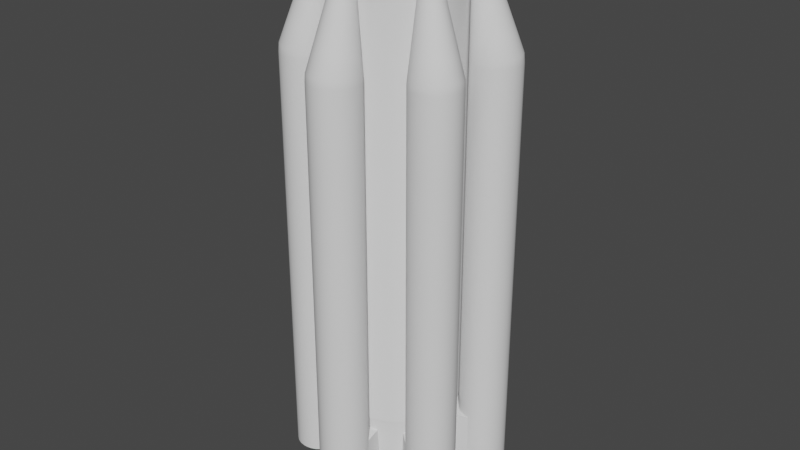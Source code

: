 # Source: fuel1_template.blend  (saved by Blender 3.3.6; exported with 4.5.12 LTS)
import bpy
from mathutils import Matrix  # noqa: F401  (used for matrix-valued properties, if any)

bpy.ops.wm.read_factory_settings(use_empty=True)
scene = bpy.context.scene
scene.name = 'Scene'

# ---- collections
col_collection = bpy.data.collections.new('Collection'); scene.collection.children.link(col_collection)

# ---- node groups
ng_auto_smooth = bpy.data.node_groups.new('Auto Smooth', 'GeometryNodeTree')
_s = ng_auto_smooth.interface.new_socket(name='Geometry', in_out='OUTPUT', socket_type='NodeSocketGeometry')
_s = ng_auto_smooth.interface.new_socket(name='Geometry', in_out='INPUT', socket_type='NodeSocketGeometry')
_s = ng_auto_smooth.interface.new_socket(name='Angle', in_out='INPUT', socket_type='NodeSocketFloat')
_s.subtype = 'ANGLE'
_s.min_value = 0.0
_s.max_value = 3.142
ng_auto_smooth.is_modifier = True
_N = ng_auto_smooth.nodes; _L = ng_auto_smooth.links
n0 = _N.new('NodeGroupOutput'); n0.name = 'Group Output'; n0.location = (480, -100)
n1 = _N.new('NodeGroupInput'); n1.name = 'Group Input'; n1.location = (-420, -300)
n2 = _N.new('NodeGroupInput'); n2.name = 'Group Input.001'; n2.location = (-60, -100)
n3 = _N.new('GeometryNodeSetShadeSmooth'); n3.name = 'Set Shade Smooth'; n3.location = (120, -100)
n3.domain = 'EDGE'
n4 = _N.new('GeometryNodeSetShadeSmooth'); n4.name = 'Set Shade Smooth.001'; n4.location = (300, -100)
n5 = _N.new('GeometryNodeInputMeshEdgeAngle'); n5.name = 'Edge Angle'; n5.location = (-420, -220)
n6 = _N.new('GeometryNodeInputEdgeSmooth'); n6.name = 'Is Edge Smooth'; n6.location = (-60, -160)
n7 = _N.new('GeometryNodeInputShadeSmooth'); n7.name = 'Is Face Smooth'; n7.location = (-240, -340)
n8 = _N.new('FunctionNodeBooleanMath'); n8.name = 'Boolean Math'; n8.location = (-60, -220)
n9 = _N.new('FunctionNodeCompare'); n9.name = 'Compare'; n9.location = (-240, -180)
n9.operation = 'LESS_EQUAL'
_L.new(n5.outputs[0], n9.inputs[0])
_L.new(n4.outputs[0], n0.inputs[0])
_L.new(n1.outputs[1], n9.inputs[1])
_L.new(n9.outputs[0], n8.inputs[0])
_L.new(n7.outputs[0], n8.inputs[1])
_L.new(n2.outputs[0], n3.inputs[0])
_L.new(n6.outputs[0], n3.inputs[1])
_L.new(n3.outputs[0], n4.inputs[0])
_L.new(n8.outputs[0], n3.inputs[2])
n0.is_active_output = True

# ---- world
world_world = bpy.data.worlds.new('World'); scene.world = world_world
world_world.use_nodes = True; world_world.node_tree.nodes.clear()
_N = world_world.node_tree.nodes; _L = world_world.node_tree.links
n0 = _N.new('ShaderNodeOutputWorld'); n0.name = 'World Output'; n0.location = (300, 300)
n1 = _N.new('ShaderNodeBackground'); n1.name = 'Background'; n1.location = (10, 300)
n1.inputs[0].default_value = (0.05088, 0.05088, 0.05088, 1.0)
_L.new(n1.outputs[0], n0.inputs[0])
n0.is_active_output = True
world_world.color = (0.05088, 0.05088, 0.05088)
world_world.use_sun_shadow = False
world_world.sun_shadow_jitter_overblur = 0.0

# ---- meshes
me_cylinder_002 = bpy.data.meshes.new('Cylinder.002')
me_cylinder_002.from_pydata([(0.0, 1.25, 0.5), (0.3235, 1.207, 0.5), (0.625, 1.083, 0.5), (0.8839, 0.8839, 0.5), (1.083, 0.625, 0.5), (1.207, 0.3235, 0.5), (1.25, 0.0, 0.5), (1.207, -0.3235, 0.5), (1.083, -0.625, 0.5), (0.8839, -0.8839, 0.5), (0.625, -1.083, 0.5), (0.3235, -1.207, 0.5), (0.0, -1.25, 0.5), (-0.3235, -1.207, 0.5), (-0.625, -1.083, 0.5), (-0.8839, -0.8839, 0.5), (-1.083, -0.625, 0.5), (-1.207, -0.3235, 0.5), (-1.25, 0.0, 0.5), (-1.207, 0.3235, 0.5), (-1.083, 0.625, 0.5), (-0.8839, 0.8839, 0.5), (-0.625, 1.083, 0.5), (-0.3235, 1.207, 0.5), (0.3235, 1.207, 0.0), (0.0, 1.25, 0.0), (0.625, 1.083, 0.0), (0.8839, 0.8839, 0.0), (1.083, 0.625, 0.0), (1.207, 0.3235, 0.0), (1.25, 0.0, 0.0), (1.207, -0.3235, 0.0), (1.083, -0.625, 0.0), (0.8839, -0.8839, 0.0), (0.625, -1.083, 0.0), (0.3235, -1.207, 0.0), (0.0, -1.25, 0.0), (-0.3235, -1.207, 0.0), (-0.625, -1.083, 0.0), (-0.8839, -0.8839, 0.0), (-1.083, -0.625, 0.0), (-1.207, -0.3235, 0.0), (-1.25, 0.0, 0.0), (-1.207, 0.3235, 0.0), (-1.083, 0.625, 0.0), (-0.8839, 0.8839, 0.0), (-0.625, 1.083, 0.0), (-0.3235, 1.207, 0.0), (0.3235, 1.207, -9.25), (0.0, 1.25, -9.25), (0.625, 1.083, -9.25), (0.8839, 0.8839, -9.25), (1.083, 0.625, -9.25), (1.207, 0.3235, -9.25), (1.25, 0.0, -9.25), (1.207, -0.3235, -9.25), (1.083, -0.625, -9.25), (0.8839, -0.8839, -9.25), (0.625, -1.083, -9.25), (0.3235, -1.207, -9.25), (0.0, -1.25, -9.25), (-0.3235, -1.207, -9.25), (-0.625, -1.083, -9.25), (-0.8839, -0.8839, -9.25), (-1.083, -0.625, -9.25), (-1.207, -0.3235, -9.25), (-1.25, 0.0, -9.25), (-1.207, 0.3235, -9.25), (-1.083, 0.625, -9.25), (-0.8839, 0.8839, -9.25), (-0.625, 1.083, -9.25), (-0.3235, 1.207, -9.25), (1.083, 0.625, -1.85), (1.083, 0.625, -3.7), (1.083, 0.625, -5.55), (1.083, 0.625, -7.4), (0.8839, 0.8839, -7.4), (0.8839, 0.8839, -5.55), (0.8839, 0.8839, -3.7), (0.8839, 0.8839, -1.85), (-1.207, 0.3235, -1.85), (-1.207, 0.3235, -3.7), (-1.207, 0.3235, -5.55), (-1.207, 0.3235, -7.4), (-1.25, 0.0, -7.4), (-1.25, 0.0, -5.55), (-1.25, 0.0, -3.7), (-1.25, 0.0, -1.85), (0.0, -1.25, -1.85), (0.0, -1.25, -3.7), (0.0, -1.25, -5.55), (0.0, -1.25, -7.4), (0.3235, -1.207, -7.4), (0.3235, -1.207, -5.55), (0.3235, -1.207, -3.7), (0.3235, -1.207, -1.85), (1.207, 0.3235, -1.85), (1.207, 0.3235, -3.7), (1.207, 0.3235, -5.55), (1.207, 0.3235, -7.4), (-1.083, 0.625, -1.85), (-1.083, 0.625, -3.7), (-1.083, 0.625, -5.55), (-1.083, 0.625, -7.4), (-0.3235, -1.207, -1.85), (-0.3235, -1.207, -3.7), (-0.3235, -1.207, -5.55), (-0.3235, -1.207, -7.4), (1.25, 0.0, -1.85), (1.25, 0.0, -3.7), (1.25, 0.0, -5.55), (1.25, 0.0, -7.4), (-0.8839, 0.8839, -1.85), (-0.8839, 0.8839, -3.7), (-0.8839, 0.8839, -5.55), (-0.8839, 0.8839, -7.4), (-0.625, -1.083, -1.85), (-0.625, -1.083, -3.7), (-0.625, -1.083, -5.55), (-0.625, -1.083, -7.4), (1.207, -0.3235, -1.85), (1.207, -0.3235, -3.7), (1.207, -0.3235, -5.55), (1.207, -0.3235, -7.4), (-0.625, 1.083, -1.85), (-0.625, 1.083, -3.7), (-0.625, 1.083, -5.55), (-0.625, 1.083, -7.4), (-0.8839, -0.8839, -1.85), (-0.8839, -0.8839, -3.7), (-0.8839, -0.8839, -5.55), (-0.8839, -0.8839, -7.4), (1.083, -0.625, -1.85), (1.083, -0.625, -3.7), (1.083, -0.625, -5.55), (1.083, -0.625, -7.4), (-0.3235, 1.207, -1.85), (-0.3235, 1.207, -3.7), (-0.3235, 1.207, -5.55), (-0.3235, 1.207, -7.4), (0.3235, 1.207, -1.85), (0.3235, 1.207, -3.7), (0.3235, 1.207, -5.55), (0.3235, 1.207, -7.4), (0.0, 1.25, -7.4), (0.0, 1.25, -5.55), (0.0, 1.25, -3.7), (0.0, 1.25, -1.85), (-1.083, -0.625, -1.85), (-1.083, -0.625, -3.7), (-1.083, -0.625, -5.55), (-1.083, -0.625, -7.4), (0.8839, -0.8839, -1.85), (0.8839, -0.8839, -3.7), (0.8839, -0.8839, -5.55), (0.8839, -0.8839, -7.4), (0.625, 1.083, -1.85), (0.625, 1.083, -3.7), (0.625, 1.083, -5.55), (0.625, 1.083, -7.4), (-1.207, -0.3235, -1.85), (-1.207, -0.3235, -3.7), (-1.207, -0.3235, -5.55), (-1.207, -0.3235, -7.4), (0.625, -1.083, -1.85), (0.625, -1.083, -3.7), (0.625, -1.083, -5.55), (0.625, -1.083, -7.4), (0.3138, 1.171, -9.25), (0.0, 1.212, -9.25), (0.6062, 1.05, -9.25), (0.8574, 0.8574, -9.25), (1.05, 0.6062, -9.25), (1.171, 0.3138, -9.25), (1.212, 0.0, -9.25), (1.171, -0.3138, -9.25), (1.05, -0.6062, -9.25), (0.8574, -0.8574, -9.25), (0.6062, -1.05, -9.25), (0.3138, -1.171, -9.25), (0.0, -1.212, -9.25), (-0.3138, -1.171, -9.25), (-0.6062, -1.05, -9.25), (-0.8574, -0.8574, -9.25), (-1.05, -0.6062, -9.25), (-1.171, -0.3138, -9.25), (-1.212, 0.0, -9.25), (-1.171, 0.3138, -9.25), (-1.05, 0.6062, -9.25), (-0.8574, 0.8574, -9.25), (-0.6062, 1.05, -9.25), (-0.3138, 1.171, -9.25), (0.2912, 1.087, -10.37), (0.0, 1.125, -10.37), (0.5625, 0.9743, -10.37), (0.7955, 0.7955, -10.37), (0.9743, 0.5625, -10.37), (1.087, 0.2912, -10.37), (1.125, 0.0, -10.37), (1.087, -0.2912, -10.37), (0.9743, -0.5625, -10.37), (0.7955, -0.7955, -10.37), (0.5625, -0.9743, -10.37), (0.2912, -1.087, -10.37), (0.0, -1.125, -10.37), (-0.2912, -1.087, -10.37), (-0.5625, -0.9743, -10.37), (-0.7955, -0.7955, -10.37), (-0.9743, -0.5625, -10.37), (-1.087, -0.2912, -10.37), (-1.125, 0.0, -10.37), (-1.087, 0.2912, -10.37), (-0.9743, 0.5625, -10.37), (-0.7955, 0.7955, -10.37), (-0.5625, 0.9743, -10.37), (-0.2912, 1.087, -10.37), (9.934e-09, 2.484e-09, -10.67), (-0.4375, 0.7578, -10.67), (-0.6187, 0.6187, -10.67), (-0.7578, 0.4375, -10.67), (-0.8452, 0.2265, -10.67), (-0.875, 0.0, -10.67), (-0.8452, -0.2265, -10.67), (-0.7578, -0.4375, -10.67), (-0.6187, -0.6187, -10.67), (-0.4375, -0.7578, -10.67), (-0.2265, -0.8452, -10.67), (0.0, -0.875, -10.67), (0.2265, -0.8452, -10.67), (0.4375, -0.7578, -10.67), (0.6187, -0.6187, -10.67), (0.7578, -0.4375, -10.67), (0.8452, -0.2265, -10.67), (0.875, 0.0, -10.67), (0.8452, 0.2265, -10.67), (0.7578, 0.4375, -10.67), (0.6187, 0.6187, -10.67), (0.4375, 0.7578, -10.67), (0.0, 0.875, -10.67), (0.2265, 0.8452, -10.67), (0.2912, 1.087, -10.67), (0.0, 1.125, -10.67), (0.5625, 0.9743, -10.67), (0.7955, 0.7955, -10.67), (0.9743, 0.5625, -10.67), (1.087, 0.2912, -10.67), (1.125, 0.0, -10.67), (1.087, -0.2912, -10.67), (0.9743, -0.5625, -10.67), (0.7955, -0.7955, -10.67), (0.5625, -0.9743, -10.67), (0.2912, -1.087, -10.67), (0.0, -1.125, -10.67), (-0.2912, -1.087, -10.67), (-0.5625, -0.9743, -10.67), (-0.7955, -0.7955, -10.67), (-0.9743, -0.5625, -10.67), (-1.087, -0.2912, -10.67), (-1.125, 0.0, -10.67), (-1.087, 0.2912, -10.67), (-0.9743, 0.5625, -10.67), (-0.7955, 0.7955, -10.67), (-0.5625, 0.9743, -10.67), (-0.2912, 1.087, -10.67), (0.1618, 0.6037, -10.67), (0.0, 0.625, -10.67), (0.3125, 0.5413, -10.67), (0.4419, 0.4419, -10.67), (0.5413, 0.3125, -10.67), (0.6037, 0.1618, -10.67), (0.625, 0.0, -10.67), (0.6037, -0.1618, -10.67), (0.5413, -0.3125, -10.67), (0.4419, -0.4419, -10.67), (0.3125, -0.5413, -10.67), (0.1618, -0.6037, -10.67), (0.0, -0.625, -10.67), (-0.1618, -0.6037, -10.67), (-0.3125, -0.5413, -10.67), (-0.4419, -0.4419, -10.67), (-0.5413, -0.3125, -10.67), (-0.6037, -0.1618, -10.67), (-0.625, 0.0, -10.67), (-0.6037, 0.1618, -10.67), (-0.5413, 0.3125, -10.67), (-0.4419, 0.4419, -10.67), (-0.3125, 0.5413, -10.67), (-0.1618, 0.6037, -10.67), (-0.2265, 0.8452, -10.67), (0.4916, -0.3772, -10.67), (0.08088, -0.6144, -10.67)], [], [(1, 0, 23, 22, 21, 20, 19, 18, 17, 16, 15, 14, 13, 12, 11, 10, 9, 8, 7, 6, 5, 4, 3, 2), (76, 75, 52, 51), (15, 16, 40, 39), (8, 9, 33, 32), (23, 0, 25, 47), (1, 2, 26, 24), (16, 17, 41, 40), (9, 10, 34, 33), (2, 3, 27, 26), (17, 18, 42, 41), (10, 11, 35, 34), (3, 4, 28, 27), (18, 19, 43, 42), (11, 12, 36, 35), (4, 5, 29, 28), (19, 20, 44, 43), (12, 13, 37, 36), (5, 6, 30, 29), (20, 21, 45, 44), (13, 14, 38, 37), (6, 7, 31, 30), (21, 22, 46, 45), (14, 15, 39, 38), (7, 8, 32, 31), (22, 23, 47, 46), (0, 1, 24, 25), (58, 59, 179, 178), (84, 83, 67, 66), (92, 91, 60, 59), (75, 99, 53, 52), (83, 103, 68, 67), (91, 107, 61, 60), (99, 111, 54, 53), (103, 115, 69, 68), (107, 119, 62, 61), (111, 123, 55, 54), (115, 127, 70, 69), (119, 131, 63, 62), (123, 135, 56, 55), (127, 139, 71, 70), (144, 143, 48, 49), (131, 151, 64, 63), (135, 155, 57, 56), (139, 144, 49, 71), (143, 159, 50, 48), (151, 163, 65, 64), (155, 167, 58, 57), (159, 76, 51, 50), (163, 84, 66, 65), (167, 92, 59, 58), (34, 35, 95, 164), (164, 95, 94, 165), (165, 94, 93, 166), (166, 93, 92, 167), (41, 42, 87, 160), (160, 87, 86, 161), (161, 86, 85, 162), (162, 85, 84, 163), (26, 27, 79, 156), (156, 79, 78, 157), (157, 78, 77, 158), (158, 77, 76, 159), (33, 34, 164, 152), (152, 164, 165, 153), (153, 165, 166, 154), (154, 166, 167, 155), (40, 41, 160, 148), (148, 160, 161, 149), (149, 161, 162, 150), (150, 162, 163, 151), (24, 26, 156, 140), (140, 156, 157, 141), (141, 157, 158, 142), (142, 158, 159, 143), (47, 25, 147, 136), (136, 147, 146, 137), (137, 146, 145, 138), (138, 145, 144, 139), (32, 33, 152, 132), (132, 152, 153, 133), (133, 153, 154, 134), (134, 154, 155, 135), (39, 40, 148, 128), (128, 148, 149, 129), (129, 149, 150, 130), (130, 150, 151, 131), (25, 24, 140, 147), (147, 140, 141, 146), (146, 141, 142, 145), (145, 142, 143, 144), (46, 47, 136, 124), (124, 136, 137, 125), (125, 137, 138, 126), (126, 138, 139, 127), (31, 32, 132, 120), (120, 132, 133, 121), (121, 133, 134, 122), (122, 134, 135, 123), (38, 39, 128, 116), (116, 128, 129, 117), (117, 129, 130, 118), (118, 130, 131, 119), (45, 46, 124, 112), (112, 124, 125, 113), (113, 125, 126, 114), (114, 126, 127, 115), (30, 31, 120, 108), (108, 120, 121, 109), (109, 121, 122, 110), (110, 122, 123, 111), (37, 38, 116, 104), (104, 116, 117, 105), (105, 117, 118, 106), (106, 118, 119, 107), (44, 45, 112, 100), (100, 112, 113, 101), (101, 113, 114, 102), (102, 114, 115, 103), (29, 30, 108, 96), (96, 108, 109, 97), (97, 109, 110, 98), (98, 110, 111, 99), (36, 37, 104, 88), (88, 104, 105, 89), (89, 105, 106, 90), (90, 106, 107, 91), (43, 44, 100, 80), (80, 100, 101, 81), (81, 101, 102, 82), (82, 102, 103, 83), (28, 29, 96, 72), (72, 96, 97, 73), (73, 97, 98, 74), (74, 98, 99, 75), (35, 36, 88, 95), (95, 88, 89, 94), (94, 89, 90, 93), (93, 90, 91, 92), (42, 43, 80, 87), (87, 80, 81, 86), (86, 81, 82, 85), (85, 82, 83, 84), (27, 28, 72, 79), (79, 72, 73, 78), (78, 73, 74, 77), (77, 74, 75, 76), (182, 183, 207, 206), (51, 52, 172, 171), (66, 67, 187, 186), (59, 60, 180, 179), (52, 53, 173, 172), (67, 68, 188, 187), (60, 61, 181, 180), (53, 54, 174, 173), (68, 69, 189, 188), (61, 62, 182, 181), (54, 55, 175, 174), (69, 70, 190, 189), (62, 63, 183, 182), (55, 56, 176, 175), (70, 71, 191, 190), (49, 48, 168, 169), (63, 64, 184, 183), (56, 57, 177, 176), (71, 49, 169, 191), (48, 50, 170, 168), (64, 65, 185, 184), (57, 58, 178, 177), (50, 51, 171, 170), (65, 66, 186, 185), (207, 208, 256, 255), (175, 176, 200, 199), (190, 191, 215, 214), (169, 168, 192, 193), (183, 184, 208, 207), (176, 177, 201, 200), (191, 169, 193, 215), (168, 170, 194, 192), (184, 185, 209, 208), (177, 178, 202, 201), (170, 171, 195, 194), (185, 186, 210, 209), (178, 179, 203, 202), (171, 172, 196, 195), (186, 187, 211, 210), (179, 180, 204, 203), (172, 173, 197, 196), (187, 188, 212, 211), (180, 181, 205, 204), (173, 174, 198, 197), (188, 189, 213, 212), (181, 182, 206, 205), (174, 175, 199, 198), (189, 190, 214, 213), (267, 266, 237, 236), (200, 201, 249, 248), (215, 193, 241, 263), (192, 194, 242, 240), (208, 209, 257, 256), (201, 202, 250, 249), (194, 195, 243, 242), (209, 210, 258, 257), (202, 203, 251, 250), (195, 196, 244, 243), (210, 211, 259, 258), (203, 204, 252, 251), (196, 197, 245, 244), (211, 212, 260, 259), (204, 205, 253, 252), (197, 198, 246, 245), (212, 213, 261, 260), (205, 206, 254, 253), (198, 199, 247, 246), (213, 214, 262, 261), (206, 207, 255, 254), (199, 200, 248, 247), (214, 215, 263, 262), (193, 192, 240, 241), (239, 238, 241, 240), (237, 239, 240, 242), (236, 237, 242, 243), (235, 236, 243, 244), (234, 235, 244, 245), (233, 234, 245, 246), (232, 233, 246, 247), (231, 232, 247, 248), (230, 231, 248, 249), (229, 230, 249, 250), (228, 229, 250, 251), (227, 228, 251, 252), (226, 227, 252, 253), (225, 226, 253, 254), (224, 225, 254, 255), (223, 224, 255, 256), (222, 223, 256, 257), (221, 222, 257, 258), (220, 221, 258, 259), (219, 220, 259, 260), (218, 219, 260, 261), (217, 218, 261, 262), (288, 217, 262, 263), (238, 288, 263, 241), (216, 265, 264), (216, 264, 266), (216, 266, 267), (216, 267, 268), (216, 268, 269), (216, 269, 270), (216, 270, 271), (216, 271, 272), (216, 272, 289, 273), (216, 273, 274), (216, 274, 275), (216, 275, 290, 276), (216, 276, 277), (216, 277, 278), (216, 278, 279), (216, 279, 280), (216, 280, 281), (216, 281, 282), (216, 282, 283), (216, 283, 284), (216, 284, 285), (216, 285, 286), (216, 286, 287), (216, 287, 265), (268, 267, 236, 235), (269, 268, 235, 234), (270, 269, 234, 233), (271, 270, 233, 232), (272, 271, 232, 231), (273, 289, 272, 231, 230), (274, 273, 230, 229), (275, 274, 229, 228), (276, 290, 275, 228, 227), (277, 276, 227, 226), (278, 277, 226, 225), (279, 278, 225, 224), (280, 279, 224, 223), (281, 280, 223, 222), (282, 281, 222, 221), (283, 282, 221, 220), (284, 283, 220, 219), (285, 284, 219, 218), (286, 285, 218, 217), (287, 286, 217, 288), (265, 287, 288, 238), (266, 264, 239, 237), (264, 265, 238, 239)])
me_cylinder_002.polygons.foreach_set('use_smooth', [True] * 289)
_k = set([(192, 193), (192, 194), (193, 215), (194, 195), (195, 196), (196, 197), (197, 198), (198, 199), (199, 200), (200, 201), (201, 202), (202, 203), (203, 204), (204, 205), (205, 206), (206, 207), (207, 208), (208, 209), (209, 210), (210, 211), (211, 212), (212, 213), (213, 214), (214, 215)])
me_cylinder_002.attributes.new('sharp_edge', 'BOOLEAN', 'EDGE').data.foreach_set('value', [ (min(e.vertices), max(e.vertices)) in _k for e in me_cylinder_002.edges])
_uv = me_cylinder_002.uv_layers.new(name='UVMap')
_uv.uv.foreach_set('vector', [0.3121, 0.4818, 0.25, 0.49, 0.1879, 0.4818, 0.13, 0.4578, 0.08029, 0.4197, 0.04215, 0.37, 0.01818, 0.3121, 0.01, 0.25, 0.01818, 0.1879, 0.04215, 0.13, 0.08029, 0.08029, 0.13, 0.04215, 0.1879, 0.01818, 0.25, 0.01, 0.3121, 0.01818, 0.37, 0.04215, 0.4197, 0.08029, 0.4578, 0.13, 0.4818, 0.1879, 0.49, 0.25, 0.4818, 0.3121, 0.4578, 0.37, 0.4197, 0.4197, 0.37, 0.4578, 0.4197, 0.4197, 0.4578, 0.37, 0.4578, 0.37, 0.4197, 0.4197, 0.08029, 0.08029, 0.04215, 0.13, 0.04215, 0.13, 0.08029, 0.08029, 0.4578, 0.13, 0.4197, 0.08029, 0.4197, 0.08029, 0.4578, 0.13, 0.1879, 0.4818, 0.25, 0.49, 0.25, 0.49, 0.1879, 0.4818, 0.3121, 0.4818, 0.37, 0.4578, 0.37, 0.4578, 0.3121, 0.4818, 0.04215, 0.13, 0.01818, 0.1879, 0.01818, 0.1879, 0.04215, 0.13, 0.4197, 0.08029, 0.37, 0.04215, 0.37, 0.04215, 0.4197, 0.08029, 0.37, 0.4578, 0.4197, 0.4197, 0.4197, 0.4197, 0.37, 0.4578, 0.01818, 0.1879, 0.01, 0.25, 0.01, 0.25, 0.01818, 0.1879, 0.37, 0.04215, 0.3121, 0.01818, 0.3121, 0.01818, 0.37, 0.04215, 0.4197, 0.4197, 0.4578, 0.37, 0.4578, 0.37, 0.4197, 0.4197, 0.01, 0.25, 0.01818, 0.3121, 0.01818, 0.3121, 0.01, 0.25, 0.3121, 0.01818, 0.25, 0.01, 0.25, 0.01, 0.3121, 0.01818, 0.4578, 0.37, 0.4818, 0.3121, 0.4818, 0.3121, 0.4578, 0.37, 0.01818, 0.3121, 0.04215, 0.37, 0.04215, 0.37, 0.01818, 0.3121, 0.25, 0.01, 0.1879, 0.01818, 0.1879, 0.01818, 0.25, 0.01, 0.4818, 0.3121, 0.49, 0.25, 0.49, 0.25, 0.4818, 0.3121, 0.04215, 0.37, 0.08029, 0.4197, 0.08029, 0.4197, 0.04215, 0.37, 0.1879, 0.01818, 0.13, 0.04215, 0.13, 0.04215, 0.1879, 0.01818, 0.49, 0.25, 0.4818, 0.1879, 0.4818, 0.1879, 0.49, 0.25, 0.08029, 0.4197, 0.13, 0.4578, 0.13, 0.4578, 0.08029, 0.4197, 0.13, 0.04215, 0.08029, 0.08029, 0.08029, 0.08029, 0.13, 0.04215, 0.4818, 0.1879, 0.4578, 0.13, 0.4578, 0.13, 0.4818, 0.1879, 0.13, 0.4578, 0.1879, 0.4818, 0.1879, 0.4818, 0.13, 0.4578, 0.25, 0.49, 0.3121, 0.4818, 0.3121, 0.4818, 0.25, 0.49, 0.37, 0.04215, 0.3121, 0.01818, 0.3121, 0.01818, 0.37, 0.04215, 0.01, 0.25, 0.01818, 0.3121, 0.01818, 0.3121, 0.01, 0.25, 0.3121, 0.01818, 0.25, 0.01, 0.25, 0.01, 0.3121, 0.01818, 0.4578, 0.37, 0.4818, 0.3121, 0.4818, 0.3121, 0.4578, 0.37, 0.01818, 0.3121, 0.04215, 0.37, 0.04215, 0.37, 0.01818, 0.3121, 0.25, 0.01, 0.1879, 0.01818, 0.1879, 0.01818, 0.25, 0.01, 0.4818, 0.3121, 0.49, 0.25, 0.49, 0.25, 0.4818, 0.3121, 0.04215, 0.37, 0.08029, 0.4197, 0.08029, 0.4197, 0.04215, 0.37, 0.1879, 0.01818, 0.13, 0.04215, 0.13, 0.04215, 0.1879, 0.01818, 0.49, 0.25, 0.4818, 0.1879, 0.4818, 0.1879, 0.49, 0.25, 0.08029, 0.4197, 0.13, 0.4578, 0.13, 0.4578, 0.08029, 0.4197, 0.13, 0.04215, 0.08029, 0.08029, 0.08029, 0.08029, 0.13, 0.04215, 0.4818, 0.1879, 0.4578, 0.13, 0.4578, 0.13, 0.4818, 0.1879, 0.13, 0.4578, 0.1879, 0.4818, 0.1879, 0.4818, 0.13, 0.4578, 0.25, 0.49, 0.3121, 0.4818, 0.3121, 0.4818, 0.25, 0.49, 0.08029, 0.08029, 0.04215, 0.13, 0.04215, 0.13, 0.08029, 0.08029, 0.4578, 0.13, 0.4197, 0.08029, 0.4197, 0.08029, 0.4578, 0.13, 0.1879, 0.4818, 0.25, 0.49, 0.25, 0.49, 0.1879, 0.4818, 0.3121, 0.4818, 0.37, 0.4578, 0.37, 0.4578, 0.3121, 0.4818, 0.04215, 0.13, 0.01818, 0.1879, 0.01818, 0.1879, 0.04215, 0.13, 0.4197, 0.08029, 0.37, 0.04215, 0.37, 0.04215, 0.4197, 0.08029, 0.37, 0.4578, 0.4197, 0.4197, 0.4197, 0.4197, 0.37, 0.4578, 0.01818, 0.1879, 0.01, 0.25, 0.01, 0.25, 0.01818, 0.1879, 0.37, 0.04215, 0.3121, 0.01818, 0.3121, 0.01818, 0.37, 0.04215, 0.37, 0.04215, 0.3121, 0.01818, 0.3121, 0.01818, 0.37, 0.04215, 0.37, 0.04215, 0.3121, 0.01818, 0.3121, 0.01818, 0.37, 0.04215, 0.37, 0.04215, 0.3121, 0.01818, 0.3121, 0.01818, 0.37, 0.04215, 0.37, 0.04215, 0.3121, 0.01818, 0.3121, 0.01818, 0.37, 0.04215, 0.01818, 0.1879, 0.01, 0.25, 0.01, 0.25, 0.01818, 0.1879, 0.01818, 0.1879, 0.01, 0.25, 0.01, 0.25, 0.01818, 0.1879, 0.01818, 0.1879, 0.01, 0.25, 0.01, 0.25, 0.01818, 0.1879, 0.01818, 0.1879, 0.01, 0.25, 0.01, 0.25, 0.01818, 0.1879, 0.37, 0.4578, 0.4197, 0.4197, 0.4197, 0.4197, 0.37, 0.4578, 0.37, 0.4578, 0.4197, 0.4197, 0.4197, 0.4197, 0.37, 0.4578, 0.37, 0.4578, 0.4197, 0.4197, 0.4197, 0.4197, 0.37, 0.4578, 0.37, 0.4578, 0.4197, 0.4197, 0.4197, 0.4197, 0.37, 0.4578, 0.4197, 0.08029, 0.37, 0.04215, 0.37, 0.04215, 0.4197, 0.08029, 0.4197, 0.08029, 0.37, 0.04215, 0.37, 0.04215, 0.4197, 0.08029, 0.4197, 0.08029, 0.37, 0.04215, 0.37, 0.04215, 0.4197, 0.08029, 0.4197, 0.08029, 0.37, 0.04215, 0.37, 0.04215, 0.4197, 0.08029, 0.04215, 0.13, 0.01818, 0.1879, 0.01818, 0.1879, 0.04215, 0.13, 0.04215, 0.13, 0.01818, 0.1879, 0.01818, 0.1879, 0.04215, 0.13, 0.04215, 0.13, 0.01818, 0.1879, 0.01818, 0.1879, 0.04215, 0.13, 0.04215, 0.13, 0.01818, 0.1879, 0.01818, 0.1879, 0.04215, 0.13, 0.3121, 0.4818, 0.37, 0.4578, 0.37, 0.4578, 0.3121, 0.4818, 0.3121, 0.4818, 0.37, 0.4578, 0.37, 0.4578, 0.3121, 0.4818, 0.3121, 0.4818, 0.37, 0.4578, 0.37, 0.4578, 0.3121, 0.4818, 0.3121, 0.4818, 0.37, 0.4578, 0.37, 0.4578, 0.3121, 0.4818, 0.1879, 0.4818, 0.25, 0.49, 0.25, 0.49, 0.1879, 0.4818, 0.1879, 0.4818, 0.25, 0.49, 0.25, 0.49, 0.1879, 0.4818, 0.1879, 0.4818, 0.25, 0.49, 0.25, 0.49, 0.1879, 0.4818, 0.1879, 0.4818, 0.25, 0.49, 0.25, 0.49, 0.1879, 0.4818, 0.4578, 0.13, 0.4197, 0.08029, 0.4197, 0.08029, 0.4578, 0.13, 0.4578, 0.13, 0.4197, 0.08029, 0.4197, 0.08029, 0.4578, 0.13, 0.4578, 0.13, 0.4197, 0.08029, 0.4197, 0.08029, 0.4578, 0.13, 0.4578, 0.13, 0.4197, 0.08029, 0.4197, 0.08029, 0.4578, 0.13, 0.08029, 0.08029, 0.04215, 0.13, 0.04215, 0.13, 0.08029, 0.08029, 0.08029, 0.08029, 0.04215, 0.13, 0.04215, 0.13, 0.08029, 0.08029, 0.08029, 0.08029, 0.04215, 0.13, 0.04215, 0.13, 0.08029, 0.08029, 0.08029, 0.08029, 0.04215, 0.13, 0.04215, 0.13, 0.08029, 0.08029, 0.25, 0.49, 0.3121, 0.4818, 0.3121, 0.4818, 0.25, 0.49, 0.25, 0.49, 0.3121, 0.4818, 0.3121, 0.4818, 0.25, 0.49, 0.25, 0.49, 0.3121, 0.4818, 0.3121, 0.4818, 0.25, 0.49, 0.25, 0.49, 0.3121, 0.4818, 0.3121, 0.4818, 0.25, 0.49, 0.13, 0.4578, 0.1879, 0.4818, 0.1879, 0.4818, 0.13, 0.4578, 0.13, 0.4578, 0.1879, 0.4818, 0.1879, 0.4818, 0.13, 0.4578, 0.13, 0.4578, 0.1879, 0.4818, 0.1879, 0.4818, 0.13, 0.4578, 0.13, 0.4578, 0.1879, 0.4818, 0.1879, 0.4818, 0.13, 0.4578, 0.4818, 0.1879, 0.4578, 0.13, 0.4578, 0.13, 0.4818, 0.1879, 0.4818, 0.1879, 0.4578, 0.13, 0.4578, 0.13, 0.4818, 0.1879, 0.4818, 0.1879, 0.4578, 0.13, 0.4578, 0.13, 0.4818, 0.1879, 0.4818, 0.1879, 0.4578, 0.13, 0.4578, 0.13, 0.4818, 0.1879, 0.13, 0.04215, 0.08029, 0.08029, 0.08029, 0.08029, 0.13, 0.04215, 0.13, 0.04215, 0.08029, 0.08029, 0.08029, 0.08029, 0.13, 0.04215, 0.13, 0.04215, 0.08029, 0.08029, 0.08029, 0.08029, 0.13, 0.04215, 0.13, 0.04215, 0.08029, 0.08029, 0.08029, 0.08029, 0.13, 0.04215, 0.08029, 0.4197, 0.13, 0.4578, 0.13, 0.4578, 0.08029, 0.4197, 0.08029, 0.4197, 0.13, 0.4578, 0.13, 0.4578, 0.08029, 0.4197, 0.08029, 0.4197, 0.13, 0.4578, 0.13, 0.4578, 0.08029, 0.4197, 0.08029, 0.4197, 0.13, 0.4578, 0.13, 0.4578, 0.08029, 0.4197, 0.49, 0.25, 0.4818, 0.1879, 0.4818, 0.1879, 0.49, 0.25, 0.49, 0.25, 0.4818, 0.1879, 0.4818, 0.1879, 0.49, 0.25, 0.49, 0.25, 0.4818, 0.1879, 0.4818, 0.1879, 0.49, 0.25, 0.49, 0.25, 0.4818, 0.1879, 0.4818, 0.1879, 0.49, 0.25, 0.1879, 0.01818, 0.13, 0.04215, 0.13, 0.04215, 0.1879, 0.01818, 0.1879, 0.01818, 0.13, 0.04215, 0.13, 0.04215, 0.1879, 0.01818, 0.1879, 0.01818, 0.13, 0.04215, 0.13, 0.04215, 0.1879, 0.01818, 0.1879, 0.01818, 0.13, 0.04215, 0.13, 0.04215, 0.1879, 0.01818, 0.04215, 0.37, 0.08029, 0.4197, 0.08029, 0.4197, 0.04215, 0.37, 0.04215, 0.37, 0.08029, 0.4197, 0.08029, 0.4197, 0.04215, 0.37, 0.04215, 0.37, 0.08029, 0.4197, 0.08029, 0.4197, 0.04215, 0.37, 0.04215, 0.37, 0.08029, 0.4197, 0.08029, 0.4197, 0.04215, 0.37, 0.4818, 0.3121, 0.49, 0.25, 0.49, 0.25, 0.4818, 0.3121, 0.4818, 0.3121, 0.49, 0.25, 0.49, 0.25, 0.4818, 0.3121, 0.4818, 0.3121, 0.49, 0.25, 0.49, 0.25, 0.4818, 0.3121, 0.4818, 0.3121, 0.49, 0.25, 0.49, 0.25, 0.4818, 0.3121, 0.25, 0.01, 0.1879, 0.01818, 0.1879, 0.01818, 0.25, 0.01, 0.25, 0.01, 0.1879, 0.01818, 0.1879, 0.01818, 0.25, 0.01, 0.25, 0.01, 0.1879, 0.01818, 0.1879, 0.01818, 0.25, 0.01, 0.25, 0.01, 0.1879, 0.01818, 0.1879, 0.01818, 0.25, 0.01, 0.01818, 0.3121, 0.04215, 0.37, 0.04215, 0.37, 0.01818, 0.3121, 0.01818, 0.3121, 0.04215, 0.37, 0.04215, 0.37, 0.01818, 0.3121, 0.01818, 0.3121, 0.04215, 0.37, 0.04215, 0.37, 0.01818, 0.3121, 0.01818, 0.3121, 0.04215, 0.37, 0.04215, 0.37, 0.01818, 0.3121, 0.4578, 0.37, 0.4818, 0.3121, 0.4818, 0.3121, 0.4578, 0.37, 0.4578, 0.37, 0.4818, 0.3121, 0.4818, 0.3121, 0.4578, 0.37, 0.4578, 0.37, 0.4818, 0.3121, 0.4818, 0.3121, 0.4578, 0.37, 0.4578, 0.37, 0.4818, 0.3121, 0.4818, 0.3121, 0.4578, 0.37, 0.3121, 0.01818, 0.25, 0.01, 0.25, 0.01, 0.3121, 0.01818, 0.3121, 0.01818, 0.25, 0.01, 0.25, 0.01, 0.3121, 0.01818, 0.3121, 0.01818, 0.25, 0.01, 0.25, 0.01, 0.3121, 0.01818, 0.3121, 0.01818, 0.25, 0.01, 0.25, 0.01, 0.3121, 0.01818, 0.01, 0.25, 0.01818, 0.3121, 0.01818, 0.3121, 0.01, 0.25, 0.01, 0.25, 0.01818, 0.3121, 0.01818, 0.3121, 0.01, 0.25, 0.01, 0.25, 0.01818, 0.3121, 0.01818, 0.3121, 0.01, 0.25, 0.01, 0.25, 0.01818, 0.3121, 0.01818, 0.3121, 0.01, 0.25, 0.4197, 0.4197, 0.4578, 0.37, 0.4578, 0.37, 0.4197, 0.4197, 0.4197, 0.4197, 0.4578, 0.37, 0.4578, 0.37, 0.4197, 0.4197, 0.4197, 0.4197, 0.4578, 0.37, 0.4578, 0.37, 0.4197, 0.4197, 0.4197, 0.4197, 0.4578, 0.37, 0.4578, 0.37, 0.4197, 0.4197, 0.13, 0.04215, 0.08029, 0.08029, 0.08029, 0.08029, 0.13, 0.04215, 0.4197, 0.4197, 0.4578, 0.37, 0.4578, 0.37, 0.4197, 0.4197, 0.01, 0.25, 0.01818, 0.3121, 0.01818, 0.3121, 0.01, 0.25, 0.3121, 0.01818, 0.25, 0.01, 0.25, 0.01, 0.3121, 0.01818, 0.4578, 0.37, 0.4818, 0.3121, 0.4818, 0.3121, 0.4578, 0.37, 0.01818, 0.3121, 0.04215, 0.37, 0.04215, 0.37, 0.01818, 0.3121, 0.25, 0.01, 0.1879, 0.01818, 0.1879, 0.01818, 0.25, 0.01, 0.4818, 0.3121, 0.49, 0.25, 0.49, 0.25, 0.4818, 0.3121, 0.04215, 0.37, 0.08029, 0.4197, 0.08029, 0.4197, 0.04215, 0.37, 0.1879, 0.01818, 0.13, 0.04215, 0.13, 0.04215, 0.1879, 0.01818, 0.49, 0.25, 0.4818, 0.1879, 0.4818, 0.1879, 0.49, 0.25, 0.08029, 0.4197, 0.13, 0.4578, 0.13, 0.4578, 0.08029, 0.4197, 0.13, 0.04215, 0.08029, 0.08029, 0.08029, 0.08029, 0.13, 0.04215, 0.4818, 0.1879, 0.4578, 0.13, 0.4578, 0.13, 0.4818, 0.1879, 0.13, 0.4578, 0.1879, 0.4818, 0.1879, 0.4818, 0.13, 0.4578, 0.25, 0.49, 0.3121, 0.4818, 0.3121, 0.4818, 0.25, 0.49, 0.08029, 0.08029, 0.04215, 0.13, 0.04215, 0.13, 0.08029, 0.08029, 0.4578, 0.13, 0.4197, 0.08029, 0.4197, 0.08029, 0.4578, 0.13, 0.1879, 0.4818, 0.25, 0.49, 0.25, 0.49, 0.1879, 0.4818, 0.3121, 0.4818, 0.37, 0.4578, 0.37, 0.4578, 0.3121, 0.4818, 0.04215, 0.13, 0.01818, 0.1879, 0.01818, 0.1879, 0.04215, 0.13, 0.4197, 0.08029, 0.37, 0.04215, 0.37, 0.04215, 0.4197, 0.08029, 0.37, 0.4578, 0.4197, 0.4197, 0.4197, 0.4197, 0.37, 0.4578, 0.01818, 0.1879, 0.01, 0.25, 0.01, 0.25, 0.01818, 0.1879, 0.08029, 0.08029, 0.04215, 0.13, 0.04215, 0.13, 0.08029, 0.08029, 0.4818, 0.1879, 0.4578, 0.13, 0.4578, 0.13, 0.4818, 0.1879, 0.13, 0.4578, 0.1879, 0.4818, 0.1879, 0.4818, 0.13, 0.4578, 0.25, 0.49, 0.3121, 0.4818, 0.3121, 0.4818, 0.25, 0.49, 0.08029, 0.08029, 0.04215, 0.13, 0.04215, 0.13, 0.08029, 0.08029, 0.4578, 0.13, 0.4197, 0.08029, 0.4197, 0.08029, 0.4578, 0.13, 0.1879, 0.4818, 0.25, 0.49, 0.25, 0.49, 0.1879, 0.4818, 0.3121, 0.4818, 0.37, 0.4578, 0.37, 0.4578, 0.3121, 0.4818, 0.04215, 0.13, 0.01818, 0.1879, 0.01818, 0.1879, 0.04215, 0.13, 0.4197, 0.08029, 0.37, 0.04215, 0.37, 0.04215, 0.4197, 0.08029, 0.37, 0.4578, 0.4197, 0.4197, 0.4197, 0.4197, 0.37, 0.4578, 0.01818, 0.1879, 0.01, 0.25, 0.01, 0.25, 0.01818, 0.1879, 0.37, 0.04215, 0.3121, 0.01818, 0.3121, 0.01818, 0.37, 0.04215, 0.4197, 0.4197, 0.4578, 0.37, 0.4578, 0.37, 0.4197, 0.4197, 0.01, 0.25, 0.01818, 0.3121, 0.01818, 0.3121, 0.01, 0.25, 0.3121, 0.01818, 0.25, 0.01, 0.25, 0.01, 0.3121, 0.01818, 0.4578, 0.37, 0.4818, 0.3121, 0.4818, 0.3121, 0.4578, 0.37, 0.01818, 0.3121, 0.04215, 0.37, 0.04215, 0.37, 0.01818, 0.3121, 0.25, 0.01, 0.1879, 0.01818, 0.1879, 0.01818, 0.25, 0.01, 0.4818, 0.3121, 0.49, 0.25, 0.49, 0.25, 0.4818, 0.3121, 0.04215, 0.37, 0.08029, 0.4197, 0.08029, 0.4197, 0.04215, 0.37, 0.1879, 0.01818, 0.13, 0.04215, 0.13, 0.04215, 0.1879, 0.01818, 0.49, 0.25, 0.4818, 0.1879, 0.4818, 0.1879, 0.49, 0.25, 0.08029, 0.4197, 0.13, 0.4578, 0.13, 0.4578, 0.08029, 0.4197, 0.3462, 0.3462, 0.318, 0.3678, 0.344, 0.4128, 0.383, 0.383, 0.4578, 0.13, 0.4197, 0.08029, 0.4197, 0.08029, 0.4578, 0.13, 0.1879, 0.4818, 0.25, 0.49, 0.25, 0.49, 0.1879, 0.4818, 0.3121, 0.4818, 0.37, 0.4578, 0.37, 0.4578, 0.3121, 0.4818, 0.04215, 0.13, 0.01818, 0.1879, 0.01818, 0.1879, 0.04215, 0.13, 0.4197, 0.08029, 0.37, 0.04215, 0.37, 0.04215, 0.4197, 0.08029, 0.37, 0.4578, 0.4197, 0.4197, 0.4197, 0.4197, 0.37, 0.4578, 0.01818, 0.1879, 0.01, 0.25, 0.01, 0.25, 0.01818, 0.1879, 0.37, 0.04215, 0.3121, 0.01818, 0.3121, 0.01818, 0.37, 0.04215, 0.4197, 0.4197, 0.4578, 0.37, 0.4578, 0.37, 0.4197, 0.4197, 0.01, 0.25, 0.01818, 0.3121, 0.01818, 0.3121, 0.01, 0.25, 0.3121, 0.01818, 0.25, 0.01, 0.25, 0.01, 0.3121, 0.01818, 0.4578, 0.37, 0.4818, 0.3121, 0.4818, 0.3121, 0.4578, 0.37, 0.01818, 0.3121, 0.04215, 0.37, 0.04215, 0.37, 0.01818, 0.3121, 0.25, 0.01, 0.1879, 0.01818, 0.1879, 0.01818, 0.25, 0.01, 0.4818, 0.3121, 0.49, 0.25, 0.49, 0.25, 0.4818, 0.3121, 0.04215, 0.37, 0.08029, 0.4197, 0.08029, 0.4197, 0.04215, 0.37, 0.1879, 0.01818, 0.13, 0.04215, 0.13, 0.04215, 0.1879, 0.01818, 0.49, 0.25, 0.4818, 0.1879, 0.4818, 0.1879, 0.49, 0.25, 0.08029, 0.4197, 0.13, 0.4578, 0.13, 0.4578, 0.08029, 0.4197, 0.13, 0.04215, 0.08029, 0.08029, 0.08029, 0.08029, 0.13, 0.04215, 0.4818, 0.1879, 0.4578, 0.13, 0.4578, 0.13, 0.4818, 0.1879, 0.13, 0.4578, 0.1879, 0.4818, 0.1879, 0.4818, 0.13, 0.4578, 0.25, 0.49, 0.3121, 0.4818, 0.3121, 0.4818, 0.25, 0.49, 0.2987, 0.4316, 0.25, 0.438, 0.25, 0.49, 0.3121, 0.4818, 0.344, 0.4128, 0.2987, 0.4316, 0.3121, 0.4818, 0.37, 0.4578, 0.383, 0.383, 0.344, 0.4128, 0.37, 0.4578, 0.4197, 0.4197, 0.4128, 0.344, 0.383, 0.383, 0.4197, 0.4197, 0.4578, 0.37, 0.4316, 0.2987, 0.4128, 0.344, 0.4578, 0.37, 0.4818, 0.3121, 0.438, 0.25, 0.4316, 0.2987, 0.4818, 0.3121, 0.49, 0.25, 0.4316, 0.2013, 0.438, 0.25, 0.49, 0.25, 0.4818, 0.1879, 0.4128, 0.156, 0.4316, 0.2013, 0.4818, 0.1879, 0.4578, 0.13, 0.383, 0.117, 0.4128, 0.156, 0.4578, 0.13, 0.4197, 0.08029, 0.344, 0.08716, 0.383, 0.117, 0.4197, 0.08029, 0.37, 0.04215, 0.2987, 0.06838, 0.344, 0.08716, 0.37, 0.04215, 0.3121, 0.01818, 0.25, 0.06197, 0.2987, 0.06838, 0.3121, 0.01818, 0.25, 0.01, 0.2013, 0.06838, 0.25, 0.06197, 0.25, 0.01, 0.1879, 0.01818, 0.156, 0.08716, 0.2013, 0.06838, 0.1879, 0.01818, 0.13, 0.04215, 0.117, 0.117, 0.156, 0.08716, 0.13, 0.04215, 0.08029, 0.08029, 0.08716, 0.156, 0.117, 0.117, 0.08029, 0.08029, 0.04215, 0.13, 0.06838, 0.2013, 0.08716, 0.156, 0.04215, 0.13, 0.01818, 0.1879, 0.06197, 0.25, 0.06838, 0.2013, 0.01818, 0.1879, 0.01, 0.25, 0.06838, 0.2987, 0.06197, 0.25, 0.01, 0.25, 0.01818, 0.3121, 0.08716, 0.344, 0.06838, 0.2987, 0.01818, 0.3121, 0.04215, 0.37, 0.117, 0.383, 0.08716, 0.344, 0.04215, 0.37, 0.08029, 0.4197, 0.156, 0.4128, 0.117, 0.383, 0.08029, 0.4197, 0.13, 0.4578, 0.2013, 0.4316, 0.156, 0.4128, 0.13, 0.4578, 0.1879, 0.4818, 0.25, 0.438, 0.2013, 0.4316, 0.1879, 0.4818, 0.25, 0.49, 0.25, 0.3575, 0.25, 0.3861, 0.2852, 0.3814, 0.2778, 0.3538, 0.2852, 0.3814, 0.318, 0.3678, 0.3037, 0.3431, 0.318, 0.3678, 0.3462, 0.3462, 0.326, 0.326, 0.3462, 0.3462, 0.3678, 0.318, 0.3431, 0.3037, 0.3678, 0.318, 0.3814, 0.2852, 0.3538, 0.2778, 0.3814, 0.2852, 0.3861, 0.25, 0.3575, 0.25, 0.3861, 0.25, 0.3814, 0.2148, 0.3538, 0.2222, 0.3814, 0.2148, 0.3678, 0.182, 0.3431, 0.1963, 0.3678, 0.182, 0.357, 0.1679, 0.3462, 0.1538, 0.326, 0.174, 0.3462, 0.1538, 0.318, 0.1322, 0.3037, 0.1569, 0.318, 0.1322, 0.2852, 0.1186, 0.2778, 0.1462, 0.2852, 0.1186, 0.2676, 0.1163, 0.25, 0.1139, 0.25, 0.1425, 0.25, 0.1139, 0.2148, 0.1186, 0.2222, 0.1462, 0.2148, 0.1186, 0.182, 0.1322, 0.1963, 0.1569, 0.182, 0.1322, 0.1538, 0.1538, 0.174, 0.174, 0.1538, 0.1538, 0.1322, 0.182, 0.1569, 0.1963, 0.1322, 0.182, 0.1186, 0.2148, 0.1462, 0.2222, 0.1186, 0.2148, 0.1139, 0.25, 0.1425, 0.25, 0.1139, 0.25, 0.1186, 0.2852, 0.1462, 0.2778, 0.1186, 0.2852, 0.1322, 0.318, 0.1569, 0.3037, 0.1322, 0.318, 0.1538, 0.3462, 0.174, 0.326, 0.1538, 0.3462, 0.182, 0.3678, 0.1963, 0.3431, 0.182, 0.3678, 0.2148, 0.3814, 0.2222, 0.3538, 0.2148, 0.3814, 0.25, 0.3861, 0.3678, 0.318, 0.3462, 0.3462, 0.383, 0.383, 0.4128, 0.344, 0.3814, 0.2852, 0.3678, 0.318, 0.4128, 0.344, 0.4316, 0.2987, 0.3861, 0.25, 0.3814, 0.2852, 0.4316, 0.2987, 0.438, 0.25, 0.3814, 0.2148, 0.3861, 0.25, 0.438, 0.25, 0.4316, 0.2013, 0.3678, 0.182, 0.3814, 0.2148, 0.4316, 0.2013, 0.4128, 0.156, 0.3462, 0.1538, 0.357, 0.1679, 0.3678, 0.182, 0.4128, 0.156, 0.383, 0.117, 0.318, 0.1322, 0.3462, 0.1538, 0.383, 0.117, 0.344, 0.08716, 0.2852, 0.1186, 0.318, 0.1322, 0.344, 0.08716, 0.2987, 0.06838, 0.25, 0.1139, 0.2676, 0.1163, 0.2852, 0.1186, 0.2987, 0.06838, 0.25, 0.06197, 0.2148, 0.1186, 0.25, 0.1139, 0.25, 0.06197, 0.2013, 0.06838, 0.182, 0.1322, 0.2148, 0.1186, 0.2013, 0.06838, 0.156, 0.08716, 0.1538, 0.1538, 0.182, 0.1322, 0.156, 0.08716, 0.117, 0.117, 0.1322, 0.182, 0.1538, 0.1538, 0.117, 0.117, 0.08716, 0.156, 0.1186, 0.2148, 0.1322, 0.182, 0.08716, 0.156, 0.06838, 0.2013, 0.1139, 0.25, 0.1186, 0.2148, 0.06838, 0.2013, 0.06197, 0.25, 0.1186, 0.2852, 0.1139, 0.25, 0.06197, 0.25, 0.06838, 0.2987, 0.1322, 0.318, 0.1186, 0.2852, 0.06838, 0.2987, 0.08716, 0.344, 0.1538, 0.3462, 0.1322, 0.318, 0.08716, 0.344, 0.117, 0.383, 0.182, 0.3678, 0.1538, 0.3462, 0.117, 0.383, 0.156, 0.4128, 0.2148, 0.3814, 0.182, 0.3678, 0.156, 0.4128, 0.2013, 0.4316, 0.25, 0.3861, 0.2148, 0.3814, 0.2013, 0.4316, 0.25, 0.438, 0.318, 0.3678, 0.2852, 0.3814, 0.2987, 0.4316, 0.344, 0.4128, 0.2852, 0.3814, 0.25, 0.3861, 0.25, 0.438, 0.2987, 0.4316])
me_cylinder_002.update()
me_cylinder_003 = bpy.data.meshes.new('Cylinder.003')
me_cylinder_003.from_pydata([(0.0, -1.25, -9.375), (0.1294, -1.267, -9.375), (0.25, -1.317, -9.375), (0.25, -1.317, -2.0), (0.3536, -1.396, -9.375), (0.3536, -1.396, -2.0), (0.433, -1.5, -9.375), (0.433, -1.5, -2.0), (0.483, -1.621, -9.375), (0.483, -1.621, -2.0), (0.5, -1.75, -9.375), (0.483, -1.879, -9.375), (0.483, -1.879, -2.0), (0.433, -2.0, -9.375), (0.433, -2.0, -2.0), (0.3536, -2.104, -9.375), (0.3536, -2.104, -2.0), (0.25, -2.183, -9.375), (0.25, -2.183, -2.0), (0.1294, -2.233, -9.375), (0.1294, -2.233, -2.0), (0.0, -2.25, -9.375), (-0.3536, -1.394, -1.974), (-0.1294, -2.233, -9.375), (-0.25, -2.168, -1.832), (-0.25, -2.183, -9.375), (-0.1294, -2.217, -1.823), (-0.3536, -2.104, -9.375), (-0.3536, -2.104, -2.0), (-0.433, -2.0, -9.375), (-0.433, -2.0, -2.0), (-0.483, -1.879, -9.375), (-0.483, -1.879, -2.0), (-0.5, -1.75, -9.375), (-0.5, -1.75, -2.0), (-0.483, -1.621, -9.375), (-0.483, -1.621, -2.0), (-0.433, -1.5, -9.375), (-0.433, -1.5, -2.0), (-0.3536, -1.396, -9.375), (3.613e-18, -2.234, -1.82), (-0.25, -1.317, -9.375), (0.5, -1.742, -1.91), (-0.1294, -1.267, -9.375), (-0.433, -1.496, -1.955), (0.1294, -1.267, -2.0), (-0.483, -1.615, -1.933), (-0.5, -1.742, -1.91), (-0.483, -1.869, -1.887), (-0.433, -1.988, -1.865), (0.5, -1.75, -2.0), (-0.3536, -2.09, -1.847), (0.1294, -2.217, -1.823), (0.25, -2.168, -1.832), (0.3536, -2.09, -1.847), (0.433, -1.988, -1.865), (0.0, -2.25, -2.0), (-0.1294, -2.233, -2.0), (-0.25, -2.183, -2.0), (0.483, -1.869, -1.887), (0.483, -1.615, -1.933), (0.433, -1.496, -1.955), (0.3536, -1.394, -1.974), (0.0, -1.25, -2.0), (-0.3536, -1.396, -2.0), (-0.25, -1.317, -2.0), (-0.1294, -1.267, -2.0), (-2.484e-09, -1.315, 0.4262), (-0.02561, -1.257, 0.2141), (-0.09559, -1.326, 0.2269), (0.06997, -1.42, 0.2441), (0.0857, -1.302, 0.2226), (-0.0857, -1.399, 0.2404), (0.02561, -1.445, 0.2487), (-0.09896, -1.351, 0.2315), (0.0857, -1.399, 0.2404), (0.06997, -1.282, 0.2189), (-0.02561, -1.445, 0.2487), (0.09896, -1.351, 0.2315), (-0.06997, -1.282, 0.2189), (-0.04948, -1.435, 0.2469), (0.04948, -1.267, 0.2151), (-0.04948, -1.267, 0.2151), (-0.0857, -1.302, 0.2226), (-0.06997, -1.42, 0.2441), (0.04948, -1.435, 0.2469), (0.09559, -1.326, 0.2269), (-0.09559, -1.376, 0.2361), (-1.992e-09, -1.253, 0.2137), (0.09559, -1.376, 0.2361), (-1.992e-09, -1.448, 0.2493), (-0.06771, -1.502, 0.05786), (-0.1042, -1.635, -0.3202), (-0.1406, -1.768, -0.6982), (-0.1771, -1.901, -1.076), (-0.2135, -2.035, -1.454), (-0.09575, -1.292, 0.01959), (-0.1473, -1.312, -0.3791), (-0.1989, -1.333, -0.7777), (-0.2504, -1.353, -1.176), (-0.302, -1.374, -1.575), (0.1354, -1.386, 0.03679), (0.2083, -1.457, -0.3526), (0.2812, -1.529, -0.742), (0.3542, -1.6, -1.131), (0.4271, -1.671, -1.521), (-0.03505, -1.515, 0.06029), (-0.05392, -1.655, -0.3164), (-0.07279, -1.796, -0.6932), (-0.09167, -1.936, -1.07), (-0.1105, -2.077, -1.447), (-3.622e-10, -2.091, -1.444), (-7.244e-10, -1.948, -1.068), (-1.087e-09, -1.805, -0.6915), (-1.449e-09, -1.662, -0.3152), (-1.811e-09, -1.519, 0.06112), (0.09575, -1.292, 0.01959), (0.1473, -1.312, -0.3791), (0.1989, -1.333, -0.7777), (0.2504, -1.353, -1.176), (0.302, -1.374, -1.575), (0.4125, -1.779, -1.501), (0.3421, -1.69, -1.115), (0.2717, -1.6, -0.7289), (0.2012, -1.51, -0.3429), (0.1308, -1.421, 0.04309), (0.1173, -1.453, 0.04896), (0.1804, -1.56, -0.3339), (0.2436, -1.667, -0.7167), (0.3067, -1.774, -1.1), (0.3699, -1.881, -1.482), (-3.622e-10, -1.251, -1.598), (-7.244e-10, -1.251, -1.195), (-1.087e-09, -1.252, -0.7925), (-1.449e-09, -1.252, -0.39), (-1.811e-09, -1.253, 0.01246), (-0.4125, -1.779, -1.501), (-0.3421, -1.69, -1.115), (-0.2717, -1.6, -0.7289), (-0.2012, -1.51, -0.3429), (-0.1308, -1.421, 0.04309), (-0.1354, -1.386, 0.03679), (-0.2083, -1.457, -0.3526), (-0.2812, -1.529, -0.742), (-0.3542, -1.6, -1.131), (-0.4271, -1.671, -1.521), (0.4125, -1.562, -1.541), (0.3421, -1.509, -1.148), (0.2717, -1.457, -0.7551), (0.2012, -1.404, -0.3623), (0.1308, -1.352, 0.0305), (0.2135, -2.035, -1.454), (0.1771, -1.901, -1.076), (0.1406, -1.768, -0.6982), (0.1042, -1.635, -0.3202), (0.06771, -1.502, 0.05786), (0.03505, -1.515, 0.06029), (0.05392, -1.655, -0.3164), (0.07279, -1.796, -0.6932), (0.09167, -1.936, -1.07), (0.1105, -2.077, -1.447), (-0.302, -1.968, -1.467), (-0.2504, -1.846, -1.086), (-0.1989, -1.724, -0.7063), (-0.1473, -1.602, -0.3261), (-0.09575, -1.48, 0.054), (-0.1173, -1.453, 0.04896), (-0.1804, -1.56, -0.3339), (-0.2436, -1.667, -0.7167), (-0.3067, -1.774, -1.1), (-0.3699, -1.881, -1.482), (-0.3699, -1.461, -1.559), (-0.3067, -1.425, -1.163), (-0.2436, -1.39, -0.7673), (-0.1804, -1.355, -0.3713), (-0.1173, -1.32, 0.02463), (0.1173, -1.32, 0.02463), (0.1804, -1.355, -0.3713), (0.2436, -1.39, -0.7673), (0.3067, -1.425, -1.163), (0.3699, -1.461, -1.559), (0.09575, -1.48, 0.054), (0.1473, -1.602, -0.3261), (0.1989, -1.724, -0.7063), (0.2504, -1.846, -1.086), (0.302, -1.968, -1.467), (-0.1308, -1.352, 0.0305), (-0.2012, -1.404, -0.3623), (-0.2717, -1.457, -0.7551), (-0.3421, -1.509, -1.148), (-0.4125, -1.562, -1.541), (-0.03505, -1.258, 0.01278), (-0.05392, -1.26, -0.3898), (-0.07279, -1.261, -0.7923), (-0.09167, -1.263, -1.195), (-0.1105, -1.265, -1.597), (-0.2135, -1.308, -1.597), (-0.1771, -1.299, -1.195), (-0.1406, -1.289, -0.7918), (-0.1042, -1.28, -0.389), (-0.06771, -1.271, 0.01372), (0.03505, -1.258, 0.01278), (0.05392, -1.26, -0.3898), (0.07279, -1.261, -0.7923), (0.09167, -1.263, -1.195), (0.1105, -1.265, -1.597), (0.2135, -1.308, -1.597), (0.1771, -1.299, -1.195), (0.1406, -1.289, -0.7918), (0.1042, -1.28, -0.389), (0.06771, -1.271, 0.01372), (0.02561, -1.257, 0.2141), (-0.0001307, -1.254, 0.3545), (-1.752e-05, -1.284, 0.4125), (-6.536e-05, -1.262, 0.3862), (-0.03685, -1.263, 0.3563), (-0.02986, -1.27, 0.3877), (-0.01637, -1.289, 0.4133), (-0.06369, -1.29, 0.3611), (-0.05166, -1.291, 0.3916), (-0.02834, -1.301, 0.4154), (-0.07347, -1.326, 0.3677), (-0.05961, -1.321, 0.397), (-0.03272, -1.317, 0.4184), (-0.06356, -1.362, 0.3743), (-0.05159, -1.35, 0.4023), (-0.02833, -1.333, 0.4213), (-0.03662, -1.389, 0.3792), (-0.02975, -1.371, 0.4062), (-0.01634, -1.344, 0.4234), (0.0001309, -1.398, 0.3809), (6.544e-05, -1.379, 0.4077), (1.753e-05, -1.349, 0.4242), (0.03685, -1.388, 0.3791), (0.02986, -1.371, 0.4062), (0.01637, -1.344, 0.4234), (0.06369, -1.362, 0.3743), (0.05166, -1.35, 0.4023), (0.02834, -1.333, 0.4213), (0.07347, -1.326, 0.3677), (0.05961, -1.32, 0.3969), (0.03272, -1.317, 0.4183), (0.06356, -1.29, 0.3611), (0.05159, -1.291, 0.3916), (0.02833, -1.3, 0.4154), (0.03662, -1.263, 0.3563), (0.02975, -1.27, 0.3877), (0.01634, -1.289, 0.4133), (0.25, -1.317, -3.475), (0.25, -1.317, -4.95), (0.25, -1.317, -6.425), (0.25, -1.317, -7.9), (0.3536, -1.396, -3.475), (0.3536, -1.396, -4.95), (0.3536, -1.396, -6.425), (0.3536, -1.396, -7.9), (0.433, -1.5, -3.475), (0.433, -1.5, -4.95), (0.433, -1.5, -6.425), (0.433, -1.5, -7.9), (0.483, -1.621, -3.475), (0.483, -1.621, -4.95), (0.483, -1.621, -6.425), (0.483, -1.621, -7.9), (0.483, -1.879, -3.475), (0.483, -1.879, -4.95), (0.483, -1.879, -6.425), (0.483, -1.879, -7.9), (0.433, -2.0, -3.475), (0.433, -2.0, -4.95), (0.433, -2.0, -6.425), (0.433, -2.0, -7.9), (0.3536, -2.104, -3.475), (0.3536, -2.104, -4.95), (0.3536, -2.104, -6.425), (0.3536, -2.104, -7.9), (0.25, -2.183, -3.475), (0.25, -2.183, -4.95), (0.25, -2.183, -6.425), (0.25, -2.183, -7.9), (0.1294, -2.233, -3.475), (0.1294, -2.233, -4.95), (0.1294, -2.233, -6.425), (0.1294, -2.233, -7.9), (-0.3536, -2.104, -3.475), (-0.3536, -2.104, -4.95), (-0.3536, -2.104, -6.425), (-0.3536, -2.104, -7.9), (-0.433, -2.0, -3.475), (-0.433, -2.0, -4.95), (-0.433, -2.0, -6.425), (-0.433, -2.0, -7.9), (-0.483, -1.879, -3.475), (-0.483, -1.879, -4.95), (-0.483, -1.879, -6.425), (-0.483, -1.879, -7.9), (-0.5, -1.75, -3.475), (-0.5, -1.75, -4.95), (-0.5, -1.75, -6.425), (-0.5, -1.75, -7.9), (-0.483, -1.621, -3.475), (-0.483, -1.621, -4.95), (-0.483, -1.621, -6.425), (-0.483, -1.621, -7.9), (-0.433, -1.5, -3.475), (-0.433, -1.5, -4.95), (-0.433, -1.5, -6.425), (-0.433, -1.5, -7.9), (0.1294, -1.267, -3.475), (0.1294, -1.267, -4.95), (0.1294, -1.267, -6.425), (0.1294, -1.267, -7.9), (0.5, -1.75, -3.475), (0.5, -1.75, -4.95), (0.5, -1.75, -6.425), (0.5, -1.75, -7.9), (0.0, -2.25, -3.475), (0.0, -2.25, -4.95), (0.0, -2.25, -6.425), (0.0, -2.25, -7.9), (-0.1294, -2.233, -3.475), (-0.1294, -2.233, -4.95), (-0.1294, -2.233, -6.425), (-0.1294, -2.233, -7.9), (-0.25, -2.183, -3.475), (-0.25, -2.183, -4.95), (-0.25, -2.183, -6.425), (-0.25, -2.183, -7.9), (-0.3536, -1.396, -3.475), (-0.3536, -1.396, -4.95), (-0.3536, -1.396, -6.425), (-0.3536, -1.396, -7.9), (-0.25, -1.317, -3.475), (-0.25, -1.317, -4.95), (-0.25, -1.317, -6.425), (-0.25, -1.317, -7.9), (-0.1294, -1.267, -3.475), (-0.1294, -1.267, -4.95), (-0.1294, -1.267, -6.425), (-0.1294, -1.267, -7.9), (0.0, -1.25, -7.9), (0.0, -1.25, -6.425), (0.0, -1.25, -4.95), (0.0, -1.25, -3.475), (1.075e-07, -1.25, -9.55), (0.1294, -1.267, -9.55), (0.25, -1.317, -9.55), (0.3536, -1.396, -9.55), (0.433, -1.5, -9.55), (0.483, -1.621, -9.55), (0.5, -1.75, -9.55), (0.483, -1.879, -9.55), (0.433, -2.0, -9.55), (0.3536, -2.104, -9.55), (0.25, -2.183, -9.55), (0.1294, -2.233, -9.55), (1.075e-07, -2.25, -9.55), (-0.1294, -2.233, -9.55), (-0.25, -2.183, -9.55), (-0.3536, -2.104, -9.55), (-0.433, -2.0, -9.55), (-0.483, -1.879, -9.55), (-0.5, -1.75, -9.55), (-0.483, -1.621, -9.55), (-0.433, -1.5, -9.55), (-0.3536, -1.396, -9.55), (-0.25, -1.317, -9.55), (-0.1294, -1.267, -9.55), (0.433, -1.5, -10.37), (0.483, -1.621, -10.37), (0.5, -1.75, -10.37), (0.483, -1.879, -10.37), (0.433, -2.0, -10.37), (0.3536, -2.104, -10.37), (0.25, -2.183, -10.37), (0.1294, -2.233, -10.37), (8.621e-09, -2.25, -10.37), (-0.1294, -2.233, -10.37), (-0.25, -2.183, -10.37), (-0.3536, -2.104, -10.37), (-0.433, -2.0, -10.37), (-0.483, -1.879, -10.37), (-0.5, -1.75, -10.37), (-0.483, -1.621, -10.37), (-0.433, -1.5, -10.37), (0.3969, -1.511, -10.75), (0.4464, -1.63, -10.75), (0.4622, -1.75, -10.75), (0.4464, -1.87, -10.75), (0.4003, -1.981, -10.75), (0.3268, -2.077, -10.75), (0.2311, -2.15, -10.75), (0.1196, -2.196, -10.75), (1.02e-08, -2.212, -10.75), (-0.1196, -2.196, -10.75), (-0.2311, -2.15, -10.75), (-0.3268, -2.077, -10.75), (-0.4003, -1.981, -10.75), (-0.4464, -1.87, -10.75), (-0.4622, -1.75, -10.75), (-0.4464, -1.63, -10.75), (-0.3969, -1.511, -10.75), (9.83e-08, -0.95, -9.55), (0.1804, -0.95, -9.55), (0.3125, -0.95, -9.55), (-0.3125, -0.95, -9.55), (-0.1804, -0.95, -9.55), (2.565e-08, -0.95, -10.37), (0.1876, -0.95, -10.37), (0.325, -0.95, -10.37), (-0.325, -0.95, -10.37), (-0.3422, -1.232, -10.75), (-0.1876, -0.95, -10.37), (-0.3728, -1.225, -9.55), (2.726e-08, -0.9875, -10.75), (-0.379, -1.225, -10.37), (0.1876, -0.9875, -10.75), (0.379, -1.225, -10.37), (0.2941, -0.9875, -10.75), (-0.2941, -0.9875, -10.75), (0.3728, -1.225, -9.55), (-0.1876, -0.9875, -10.75), (0.3422, -1.232, -10.75), (0.379, -1.225, -10.75), (0.325, -0.95, -10.75), (0.433, -1.5, -10.75), (0.483, -1.621, -10.75), (0.5, -1.75, -10.75), (0.483, -1.879, -10.75), (0.433, -2.0, -10.75), (0.3536, -2.104, -10.75), (0.25, -2.183, -10.75), (0.1294, -2.233, -10.75), (1.077e-08, -2.25, -10.75), (-0.1294, -2.233, -10.75), (-0.25, -2.183, -10.75), (-0.3536, -2.104, -10.75), (-0.433, -2.0, -10.75), (-0.483, -1.879, -10.75), (-0.5, -1.75, -10.75), (-0.483, -1.621, -10.75), (-0.433, -1.5, -10.75), (-0.379, -1.225, -10.75), (-0.325, -0.95, -10.75), (2.726e-08, -0.95, -10.75), (0.1876, -0.95, -10.75), (-0.1876, -0.95, -10.75), (2.98e-08, -1.3, -10.75), (2.98e-08, -1.511, -10.75)], [], [(343, 63, 45, 308), (308, 45, 3, 248), (248, 3, 5, 252), (252, 5, 7, 256), (256, 7, 9, 260), (260, 9, 50, 312), (312, 50, 12, 264), (264, 12, 14, 268), (268, 14, 16, 272), (272, 16, 18, 276), (276, 18, 20, 280), (280, 20, 56, 316), (316, 56, 57, 320), (320, 57, 58, 324), (324, 58, 28, 284), (284, 28, 30, 288), (288, 30, 32, 292), (292, 32, 34, 296), (296, 34, 36, 300), (300, 36, 38, 304), (304, 38, 64, 328), (328, 64, 65, 332), (332, 65, 66, 336), (336, 66, 63, 343), (4, 6, 348, 347), (227, 80, 77), (201, 135, 88, 211), (74, 87, 221), (211, 212, 245), (68, 82, 215), (245, 81, 211), (212, 88, 68), (68, 215, 212), (76, 245, 242), (230, 90, 73), (77, 90, 230), (211, 88, 212), (236, 89, 239), (239, 86, 242), (224, 84, 227), (78, 86, 239), (76, 81, 245), (65, 64, 22), (64, 38, 44, 22), (38, 36, 46, 44), (36, 34, 47, 46), (34, 32, 48, 47), (32, 30, 49, 48), (30, 28, 51, 49), (28, 58, 24, 51), (58, 57, 26, 24), (57, 56, 40, 26), (56, 20, 52, 40), (20, 18, 53, 52), (18, 16, 54, 53), (16, 14, 55, 54), (14, 12, 59, 55), (12, 50, 42, 59), (50, 9, 60, 42), (9, 7, 61, 60), (7, 5, 62, 61), (5, 3, 62), (44, 46, 190, 171), (171, 190, 189, 172), (172, 189, 188, 173), (173, 188, 187, 174), (174, 187, 186, 175), (51, 24, 95, 161), (161, 95, 94, 162), (162, 94, 93, 163), (163, 93, 92, 164), (164, 92, 91, 165), (53, 54, 185, 151), (151, 185, 184, 152), (152, 184, 183, 153), (153, 183, 182, 154), (154, 182, 181, 155), (60, 61, 180, 146), (146, 180, 179, 147), (147, 179, 178, 148), (148, 178, 177, 149), (149, 177, 176, 150), (65, 22, 100, 196), (196, 100, 99, 197), (197, 99, 98, 198), (198, 98, 97, 199), (199, 97, 96, 200), (48, 49, 170, 136), (136, 170, 169, 137), (137, 169, 168, 138), (138, 168, 167, 139), (139, 167, 166, 140), (40, 52, 160, 111), (111, 160, 159, 112), (112, 159, 158, 113), (113, 158, 157, 114), (114, 157, 156, 115), (59, 42, 105, 121), (121, 105, 104, 122), (122, 104, 103, 123), (123, 103, 102, 124), (124, 102, 101, 125), (3, 45, 205, 206), (206, 205, 204, 207), (207, 204, 203, 208), (208, 203, 202, 209), (209, 202, 201, 210), (63, 66, 195, 131), (131, 195, 194, 132), (132, 194, 193, 133), (133, 193, 192, 134), (134, 192, 191, 135), (46, 47, 145, 190), (190, 145, 144, 189), (189, 144, 143, 188), (188, 143, 142, 187), (187, 142, 141, 186), (24, 26, 110, 95), (95, 110, 109, 94), (94, 109, 108, 93), (93, 108, 107, 92), (92, 107, 106, 91), (54, 55, 130, 185), (185, 130, 129, 184), (184, 129, 128, 183), (183, 128, 127, 182), (182, 127, 126, 181), (61, 62, 120, 180), (180, 120, 119, 179), (179, 119, 118, 178), (178, 118, 117, 177), (177, 117, 116, 176), (22, 44, 171, 100), (100, 171, 172, 99), (99, 172, 173, 98), (98, 173, 174, 97), (97, 174, 175, 96), (49, 51, 161, 170), (170, 161, 162, 169), (169, 162, 163, 168), (168, 163, 164, 167), (167, 164, 165, 166), (52, 53, 151, 160), (160, 151, 152, 159), (159, 152, 153, 158), (158, 153, 154, 157), (157, 154, 155, 156), (42, 60, 146, 105), (105, 146, 147, 104), (104, 147, 148, 103), (103, 148, 149, 102), (102, 149, 150, 101), (66, 65, 196, 195), (195, 196, 197, 194), (194, 197, 198, 193), (193, 198, 199, 192), (192, 199, 200, 191), (47, 48, 136, 145), (145, 136, 137, 144), (144, 137, 138, 143), (143, 138, 139, 142), (142, 139, 140, 141), (26, 40, 111, 110), (110, 111, 112, 109), (109, 112, 113, 108), (108, 113, 114, 107), (107, 114, 115, 106), (45, 63, 131, 205), (205, 131, 132, 204), (204, 132, 133, 203), (203, 133, 134, 202), (202, 134, 135, 201), (55, 59, 121, 130), (130, 121, 122, 129), (129, 122, 123, 128), (128, 123, 124, 127), (127, 124, 125, 126), (62, 3, 206, 120), (120, 206, 207, 119), (119, 207, 208, 118), (118, 208, 209, 117), (117, 209, 210, 116), (79, 218, 215), (79, 83, 218), (69, 221, 218), (221, 87, 224), (87, 72, 224), (89, 78, 239), (77, 230, 227), (69, 74, 221), (70, 236, 233), (218, 83, 69), (233, 85, 70), (215, 82, 79), (75, 89, 236), (86, 71, 242), (72, 84, 224), (242, 71, 76), (84, 80, 227), (73, 233, 230), (73, 85, 233), (106, 115, 90, 77), (141, 140, 87, 74), (191, 200, 82, 68), (101, 150, 86, 78), (156, 155, 85, 73), (166, 165, 84, 72), (96, 175, 83, 79), (176, 116, 76, 71), (181, 126, 75, 70), (91, 106, 77, 80), (186, 141, 74, 69), (135, 191, 68, 88), (210, 201, 211, 81), (125, 101, 78, 89), (115, 156, 73, 90), (140, 166, 72, 87), (200, 96, 79, 82), (150, 176, 71, 86), (155, 181, 70, 85), (165, 91, 80, 84), (175, 186, 69, 83), (126, 125, 89, 75), (116, 210, 81, 76), (70, 75, 236), (212, 215, 216, 214), (214, 216, 217, 213), (213, 217, 67), (215, 218, 219, 216), (216, 219, 220, 217), (217, 220, 67), (218, 221, 222, 219), (219, 222, 223, 220), (220, 223, 67), (221, 224, 225, 222), (222, 225, 226, 223), (223, 226, 67), (224, 227, 228, 225), (225, 228, 229, 226), (226, 229, 67), (227, 230, 231, 228), (228, 231, 232, 229), (229, 232, 67), (230, 233, 234, 231), (231, 234, 235, 232), (232, 235, 67), (233, 236, 237, 234), (234, 237, 238, 235), (235, 238, 67), (236, 239, 240, 237), (237, 240, 241, 238), (238, 241, 67), (239, 242, 243, 240), (240, 243, 244, 241), (241, 244, 67), (242, 245, 246, 243), (243, 246, 247, 244), (244, 247, 67), (245, 212, 214, 246), (246, 214, 213, 247), (247, 213, 67), (43, 339, 340, 0), (339, 338, 341, 340), (338, 337, 342, 341), (337, 336, 343, 342), (41, 335, 339, 43), (335, 334, 338, 339), (334, 333, 337, 338), (333, 332, 336, 337), (39, 331, 335, 41), (331, 330, 334, 335), (330, 329, 333, 334), (329, 328, 332, 333), (37, 307, 331, 39), (307, 306, 330, 331), (306, 305, 329, 330), (305, 304, 328, 329), (35, 303, 307, 37), (303, 302, 306, 307), (302, 301, 305, 306), (301, 300, 304, 305), (33, 299, 303, 35), (299, 298, 302, 303), (298, 297, 301, 302), (297, 296, 300, 301), (31, 295, 299, 33), (295, 294, 298, 299), (294, 293, 297, 298), (293, 292, 296, 297), (29, 291, 295, 31), (291, 290, 294, 295), (290, 289, 293, 294), (289, 288, 292, 293), (27, 287, 291, 29), (287, 286, 290, 291), (286, 285, 289, 290), (285, 284, 288, 289), (25, 327, 287, 27), (327, 326, 286, 287), (326, 325, 285, 286), (325, 324, 284, 285), (23, 323, 327, 25), (323, 322, 326, 327), (322, 321, 325, 326), (321, 320, 324, 325), (21, 319, 323, 23), (319, 318, 322, 323), (318, 317, 321, 322), (317, 316, 320, 321), (19, 283, 319, 21), (283, 282, 318, 319), (282, 281, 317, 318), (281, 280, 316, 317), (17, 279, 283, 19), (279, 278, 282, 283), (278, 277, 281, 282), (277, 276, 280, 281), (15, 275, 279, 17), (275, 274, 278, 279), (274, 273, 277, 278), (273, 272, 276, 277), (13, 271, 275, 15), (271, 270, 274, 275), (270, 269, 273, 274), (269, 268, 272, 273), (11, 267, 271, 13), (267, 266, 270, 271), (266, 265, 269, 270), (265, 264, 268, 269), (10, 315, 267, 11), (315, 314, 266, 267), (314, 313, 265, 266), (313, 312, 264, 265), (8, 263, 315, 10), (263, 262, 314, 315), (262, 261, 313, 314), (261, 260, 312, 313), (6, 259, 263, 8), (259, 258, 262, 263), (258, 257, 261, 262), (257, 256, 260, 261), (4, 255, 259, 6), (255, 254, 258, 259), (254, 253, 257, 258), (253, 252, 256, 257), (2, 251, 255, 4), (251, 250, 254, 255), (250, 249, 253, 254), (249, 248, 252, 253), (1, 311, 251, 2), (311, 310, 250, 251), (310, 309, 249, 250), (309, 308, 248, 249), (0, 340, 311, 1), (340, 341, 310, 311), (341, 342, 309, 310), (342, 343, 308, 309), (363, 364, 384, 383), (13, 15, 353, 352), (25, 27, 359, 358), (31, 33, 362, 361), (1, 2, 346, 345), (10, 11, 351, 350), (19, 21, 356, 355), (27, 29, 360, 359), (37, 39, 365, 364), (21, 23, 357, 356), (6, 8, 349, 348), (15, 17, 354, 353), (33, 35, 363, 362), (2, 4, 347, 346), (39, 41, 366, 365), (11, 13, 352, 351), (29, 31, 361, 360), (41, 43, 367, 366), (23, 25, 358, 357), (8, 10, 350, 349), (17, 19, 355, 354), (43, 0, 344, 367), (0, 1, 345, 344), (35, 37, 364, 363), (382, 383, 440, 439), (356, 357, 377, 376), (349, 350, 370, 369), (366, 367, 344, 402, 406), (357, 358, 378, 377), (350, 351, 371, 370), (358, 359, 379, 378), (351, 352, 372, 371), (365, 366, 406, 405, 413), (359, 360, 380, 379), (352, 353, 373, 372), (442, 415, 410, 443), (360, 361, 381, 380), (353, 354, 374, 373), (361, 362, 382, 381), (354, 355, 375, 374), (362, 363, 383, 382), (355, 356, 376, 375), (348, 349, 369, 368), (375, 376, 433, 432), (368, 369, 426, 425), (383, 384, 441, 440), (376, 377, 434, 433), (369, 370, 427, 426), (377, 378, 435, 434), (370, 371, 428, 427), (417, 423, 424, 409), (378, 379, 436, 435), (371, 372, 429, 428), (405, 406, 412, 410), (420, 417, 409, 404), (379, 380, 437, 436), (372, 373, 430, 429), (415, 413, 405, 410), (380, 381, 438, 437), (373, 374, 431, 430), (381, 382, 439, 438), (374, 375, 432, 431), (406, 402, 407, 412), (402, 403, 408, 407), (403, 404, 409, 408), (421, 447, 411, 419), (447, 422, 385), (410, 412, 446, 443), (346, 347, 420, 404, 403), (412, 407, 444, 446), (364, 365, 413), (407, 408, 445, 444), (408, 409, 424, 445), (441, 384, 415, 442), (384, 364, 413, 415), (348, 368, 417, 420), (368, 425, 423, 417), (344, 345, 346, 403, 402), (448, 385, 386), (347, 348, 420), (422, 418, 424, 423), (386, 385, 425, 426), (387, 386, 426, 427), (388, 387, 427, 428), (389, 388, 428, 429), (390, 389, 429, 430), (391, 390, 430, 431), (392, 391, 431, 432), (393, 392, 432, 433), (394, 393, 433, 434), (395, 394, 434, 435), (396, 395, 435, 436), (397, 396, 436, 437), (398, 397, 437, 438), (399, 398, 438, 439), (400, 399, 439, 440), (401, 400, 440, 441), (419, 411, 442, 443), (411, 401, 441, 442), (416, 414, 444, 445), (418, 416, 445, 424), (421, 419, 443, 446), (385, 422, 423, 425), (414, 421, 446, 444), (416, 418, 422, 447), (414, 416, 447, 421), (447, 385, 448), (411, 447, 401), (401, 447, 448), (448, 393, 394), (401, 448, 400), (400, 448, 399), (448, 397, 398), (399, 448, 398), (397, 448, 396), (396, 448, 395), (395, 448, 394), (393, 448, 392), (392, 448, 391), (391, 448, 390), (390, 448, 389), (389, 448, 388), (388, 448, 387), (387, 448, 386)])
me_cylinder_003.polygons.foreach_set('use_smooth', [True] * 481)
_k = set([(348, 368), (364, 384), (368, 425), (384, 441)])
me_cylinder_003.attributes.new('sharp_edge', 'BOOLEAN', 'EDGE').data.foreach_set('value', [ (min(e.vertices), max(e.vertices)) in _k for e in me_cylinder_003.edges])
_uv = me_cylinder_003.uv_layers.new(name='UVMap')
_uv.uv.foreach_set('vector', [1.0, 0.9, 1.0, 1.0, 0.9583, 1.0, 0.9583, 0.9, 0.9583, 0.9, 0.9583, 1.0, 0.9167, 1.0, 0.9167, 0.9, 0.9167, 0.9, 0.9167, 1.0, 0.875, 1.0, 0.875, 0.9, 0.875, 0.9, 0.875, 1.0, 0.8333, 1.0, 0.8333, 0.9, 0.8333, 0.9, 0.8333, 1.0, 0.7917, 1.0, 0.7917, 0.9, 0.7917, 0.9, 0.7917, 1.0, 0.75, 1.0, 0.75, 0.9, 0.75, 0.9, 0.75, 1.0, 0.7083, 1.0, 0.7083, 0.9, 0.7083, 0.9, 0.7083, 1.0, 0.6667, 1.0, 0.6667, 0.9, 0.6667, 0.9, 0.6667, 1.0, 0.625, 1.0, 0.625, 0.9, 0.625, 0.9, 0.625, 1.0, 0.5833, 1.0, 0.5833, 0.9, 0.5833, 0.9, 0.5833, 1.0, 0.5417, 1.0, 0.5417, 0.9, 0.5417, 0.9, 0.5417, 1.0, 0.5, 1.0, 0.5, 0.9, 0.5, 0.9, 0.5, 1.0, 0.4583, 1.0, 0.4583, 0.9, 0.4583, 0.9, 0.4583, 1.0, 0.4167, 1.0, 0.4167, 0.9, 0.4167, 0.9, 0.4167, 1.0, 0.375, 1.0, 0.375, 0.9, 0.375, 0.9, 0.375, 1.0, 0.3333, 1.0, 0.3333, 0.9, 0.3333, 0.9, 0.3333, 1.0, 0.2917, 1.0, 0.2917, 0.9, 0.2917, 0.9, 0.2917, 1.0, 0.25, 1.0, 0.25, 0.9, 0.25, 0.9, 0.25, 1.0, 0.2083, 1.0, 0.2083, 0.9, 0.2083, 0.9, 0.2083, 1.0, 0.1667, 1.0, 0.1667, 0.9, 0.1667, 0.9, 0.1667, 1.0, 0.125, 1.0, 0.125, 0.9, 0.125, 0.9, 0.125, 1.0, 0.08333, 1.0, 0.08333, 0.9, 0.08333, 0.9, 0.08333, 1.0, 0.04167, 1.0, 0.04167, 0.9, 0.04167, 0.9, 0.04167, 1.0, -1.863e-07, 1.0, -1.863e-07, 0.9, 0.875, 0.5, 0.8333, 0.5, 0.8333, 0.5, 0.875, 0.5, 0.4169, 1.0, 0.4167, 1.0, 0.4583, 1.0, 0.9583, 1.0, 1.0, 1.0, 1.0, 1.0, 0.9583, 1.0, 0.25, 1.0, 0.2917, 1.0, 0.2502, 1.0, 0.9583, 1.0, 1.008, 1.0, 0.9097, 1.0, 0.04167, 1.0, 0.08333, 1.0, 0.08359, 1.0, 0.9168, 1.0, 0.9167, 1.0, 0.9583, 1.0, 0.0002054, 1.0, -1.863e-07, 1.0, 0.04167, 1.0, 0.04167, 1.0, 0.09099, 1.0, -0.006981, 1.0, 0.875, 1.0, 0.9242, 1.0, 0.8263, 1.0, 0.5002, 1.0, 0.5, 1.0, 0.5417, 1.0, 0.4583, 1.0, 0.5, 1.0, 0.5002, 1.0, 0.9583, 1.0, 1.0, 1.0, 1.0, 1.0, 0.6597, 1.0, 0.7083, 1.0, 0.7576, 1.0, 0.743, 1.0, 0.7917, 1.0, 0.841, 1.0, 0.3263, 1.0, 0.375, 1.0, 0.4243, 1.0, 0.75, 1.0, 0.7917, 1.0, 0.7502, 1.0, 0.875, 1.0, 0.9167, 1.0, 0.9168, 1.0, 0.08333, 1.0, 0.125, 1.0, 0.125, 1.0, 0.125, 1.0, 0.1667, 1.0, 0.1667, 1.0, 0.125, 1.0, 0.1667, 1.0, 0.2083, 1.0, 0.2083, 1.0, 0.1667, 1.0, 0.2083, 1.0, 0.25, 1.0, 0.25, 1.0, 0.2083, 1.0, 0.25, 1.0, 0.2917, 1.0, 0.2917, 1.0, 0.25, 1.0, 0.2917, 1.0, 0.3333, 1.0, 0.3333, 1.0, 0.2917, 1.0, 0.3333, 1.0, 0.375, 1.0, 0.375, 1.0, 0.3333, 1.0, 0.375, 1.0, 0.4167, 1.0, 0.4167, 1.0, 0.375, 1.0, 0.4167, 1.0, 0.4583, 1.0, 0.4583, 1.0, 0.4167, 1.0, 0.4583, 1.0, 0.5, 1.0, 0.5, 1.0, 0.4583, 1.0, 0.5, 1.0, 0.5417, 1.0, 0.5417, 1.0, 0.5, 1.0, 0.5417, 1.0, 0.5833, 1.0, 0.5833, 1.0, 0.5417, 1.0, 0.5833, 1.0, 0.625, 1.0, 0.625, 1.0, 0.5833, 1.0, 0.625, 1.0, 0.6667, 1.0, 0.6667, 1.0, 0.625, 1.0, 0.6667, 1.0, 0.7083, 1.0, 0.7083, 1.0, 0.6667, 1.0, 0.7083, 1.0, 0.75, 1.0, 0.75, 1.0, 0.7083, 1.0, 0.75, 1.0, 0.7917, 1.0, 0.7917, 1.0, 0.75, 1.0, 0.7917, 1.0, 0.8333, 1.0, 0.8333, 1.0, 0.7917, 1.0, 0.8333, 1.0, 0.875, 1.0, 0.875, 1.0, 0.8333, 1.0, 0.875, 1.0, 0.9167, 1.0, 0.875, 1.0, 0.1667, 1.0, 0.2083, 1.0, 0.2083, 1.0, 0.1667, 1.0, 0.1667, 1.0, 0.2083, 1.0, 0.2083, 1.0, 0.1667, 1.0, 0.1667, 1.0, 0.2083, 1.0, 0.2083, 1.0, 0.1667, 1.0, 0.1667, 1.0, 0.2083, 1.0, 0.2083, 1.0, 0.1667, 1.0, 0.1667, 1.0, 0.2083, 1.0, 0.2083, 1.0, 0.1667, 1.0, 0.375, 1.0, 0.4167, 1.0, 0.4167, 1.0, 0.375, 1.0, 0.375, 1.0, 0.4167, 1.0, 0.4167, 1.0, 0.375, 1.0, 0.375, 1.0, 0.4167, 1.0, 0.4167, 1.0, 0.375, 1.0, 0.375, 1.0, 0.4167, 1.0, 0.4167, 1.0, 0.375, 1.0, 0.375, 1.0, 0.4167, 1.0, 0.4167, 1.0, 0.375, 1.0, 0.5833, 1.0, 0.625, 1.0, 0.625, 1.0, 0.5833, 1.0, 0.5833, 1.0, 0.625, 1.0, 0.625, 1.0, 0.5833, 1.0, 0.5833, 1.0, 0.625, 1.0, 0.625, 1.0, 0.5833, 1.0, 0.5833, 1.0, 0.625, 1.0, 0.625, 1.0, 0.5833, 1.0, 0.5833, 1.0, 0.625, 1.0, 0.625, 1.0, 0.5833, 1.0, 0.7917, 1.0, 0.8333, 1.0, 0.8333, 1.0, 0.7917, 1.0, 0.7917, 1.0, 0.8333, 1.0, 0.8333, 1.0, 0.7917, 1.0, 0.7917, 1.0, 0.8333, 1.0, 0.8333, 1.0, 0.7917, 1.0, 0.7917, 1.0, 0.8333, 1.0, 0.8333, 1.0, 0.7917, 1.0, 0.7917, 1.0, 0.8333, 1.0, 0.8333, 1.0, 0.7917, 1.0, 0.08333, 1.0, 0.125, 1.0, 0.125, 1.0, 0.08333, 1.0, 0.08333, 1.0, 0.125, 1.0, 0.125, 1.0, 0.08333, 1.0, 0.08333, 1.0, 0.125, 1.0, 0.125, 1.0, 0.08333, 1.0, 0.08333, 1.0, 0.125, 1.0, 0.125, 1.0, 0.08333, 1.0, 0.08333, 1.0, 0.125, 1.0, 0.125, 1.0, 0.08333, 1.0, 0.2917, 1.0, 0.3333, 1.0, 0.3333, 1.0, 0.2917, 1.0, 0.2917, 1.0, 0.3333, 1.0, 0.3333, 1.0, 0.2917, 1.0, 0.2917, 1.0, 0.3333, 1.0, 0.3333, 1.0, 0.2917, 1.0, 0.2917, 1.0, 0.3333, 1.0, 0.3333, 1.0, 0.2917, 1.0, 0.2917, 1.0, 0.3333, 1.0, 0.3333, 1.0, 0.2917, 1.0, 0.5, 1.0, 0.5417, 1.0, 0.5417, 1.0, 0.5, 1.0, 0.5, 1.0, 0.5417, 1.0, 0.5417, 1.0, 0.5, 1.0, 0.5, 1.0, 0.5417, 1.0, 0.5417, 1.0, 0.5, 1.0, 0.5, 1.0, 0.5417, 1.0, 0.5417, 1.0, 0.5, 1.0, 0.5, 1.0, 0.5417, 1.0, 0.5417, 1.0, 0.5, 1.0, 0.7083, 1.0, 0.75, 1.0, 0.75, 1.0, 0.7083, 1.0, 0.7083, 1.0, 0.75, 1.0, 0.75, 1.0, 0.7083, 1.0, 0.7083, 1.0, 0.75, 1.0, 0.75, 1.0, 0.7083, 1.0, 0.7083, 1.0, 0.75, 1.0, 0.75, 1.0, 0.7083, 1.0, 0.7083, 1.0, 0.75, 1.0, 0.75, 1.0, 0.7083, 1.0, 0.9167, 1.0, 0.9583, 1.0, 0.9583, 1.0, 0.9167, 1.0, 0.9167, 1.0, 0.9583, 1.0, 0.9583, 1.0, 0.9167, 1.0, 0.9167, 1.0, 0.9583, 1.0, 0.9583, 1.0, 0.9167, 1.0, 0.9167, 1.0, 0.9583, 1.0, 0.9583, 1.0, 0.9167, 1.0, 0.9167, 1.0, 0.9583, 1.0, 0.9583, 1.0, 0.9167, 1.0, -1.863e-07, 1.0, 0.04167, 1.0, 0.04167, 1.0, -1.863e-07, 1.0, -1.863e-07, 1.0, 0.04167, 1.0, 0.04167, 1.0, -1.863e-07, 1.0, -1.863e-07, 1.0, 0.04167, 1.0, 0.04167, 1.0, -1.863e-07, 1.0, -1.863e-07, 1.0, 0.04167, 1.0, 0.04167, 1.0, -1.863e-07, 1.0, -1.863e-07, 1.0, 0.04167, 1.0, 0.04167, 1.0, -1.863e-07, 1.0, 0.2083, 1.0, 0.25, 1.0, 0.25, 1.0, 0.2083, 1.0, 0.2083, 1.0, 0.25, 1.0, 0.25, 1.0, 0.2083, 1.0, 0.2083, 1.0, 0.25, 1.0, 0.25, 1.0, 0.2083, 1.0, 0.2083, 1.0, 0.25, 1.0, 0.25, 1.0, 0.2083, 1.0, 0.2083, 1.0, 0.25, 1.0, 0.25, 1.0, 0.2083, 1.0, 0.4167, 1.0, 0.4583, 1.0, 0.4583, 1.0, 0.4167, 1.0, 0.4167, 1.0, 0.4583, 1.0, 0.4583, 1.0, 0.4167, 1.0, 0.4167, 1.0, 0.4583, 1.0, 0.4583, 1.0, 0.4167, 1.0, 0.4167, 1.0, 0.4583, 1.0, 0.4583, 1.0, 0.4167, 1.0, 0.4167, 1.0, 0.4583, 1.0, 0.4583, 1.0, 0.4167, 1.0, 0.625, 1.0, 0.6667, 1.0, 0.6667, 1.0, 0.625, 1.0, 0.625, 1.0, 0.6667, 1.0, 0.6667, 1.0, 0.625, 1.0, 0.625, 1.0, 0.6667, 1.0, 0.6667, 1.0, 0.625, 1.0, 0.625, 1.0, 0.6667, 1.0, 0.6667, 1.0, 0.625, 1.0, 0.625, 1.0, 0.6667, 1.0, 0.6667, 1.0, 0.625, 1.0, 0.8333, 1.0, 0.875, 1.0, 0.875, 1.0, 0.8333, 1.0, 0.8333, 1.0, 0.875, 1.0, 0.875, 1.0, 0.8333, 1.0, 0.8333, 1.0, 0.875, 1.0, 0.875, 1.0, 0.8333, 1.0, 0.8333, 1.0, 0.875, 1.0, 0.875, 1.0, 0.8333, 1.0, 0.8333, 1.0, 0.875, 1.0, 0.875, 1.0, 0.8333, 1.0, 0.125, 1.0, 0.1667, 1.0, 0.1667, 1.0, 0.125, 1.0, 0.125, 1.0, 0.1667, 1.0, 0.1667, 1.0, 0.125, 1.0, 0.125, 1.0, 0.1667, 1.0, 0.1667, 1.0, 0.125, 1.0, 0.125, 1.0, 0.1667, 1.0, 0.1667, 1.0, 0.125, 1.0, 0.125, 1.0, 0.1667, 1.0, 0.1667, 1.0, 0.125, 1.0, 0.3333, 1.0, 0.375, 1.0, 0.375, 1.0, 0.3333, 1.0, 0.3333, 1.0, 0.375, 1.0, 0.375, 1.0, 0.3333, 1.0, 0.3333, 1.0, 0.375, 1.0, 0.375, 1.0, 0.3333, 1.0, 0.3333, 1.0, 0.375, 1.0, 0.375, 1.0, 0.3333, 1.0, 0.3333, 1.0, 0.375, 1.0, 0.375, 1.0, 0.3333, 1.0, 0.5417, 1.0, 0.5833, 1.0, 0.5833, 1.0, 0.5417, 1.0, 0.5417, 1.0, 0.5833, 1.0, 0.5833, 1.0, 0.5417, 1.0, 0.5417, 1.0, 0.5833, 1.0, 0.5833, 1.0, 0.5417, 1.0, 0.5417, 1.0, 0.5833, 1.0, 0.5833, 1.0, 0.5417, 1.0, 0.5417, 1.0, 0.5833, 1.0, 0.5833, 1.0, 0.5417, 1.0, 0.75, 1.0, 0.7917, 1.0, 0.7917, 1.0, 0.75, 1.0, 0.75, 1.0, 0.7917, 1.0, 0.7917, 1.0, 0.75, 1.0, 0.75, 1.0, 0.7917, 1.0, 0.7917, 1.0, 0.75, 1.0, 0.75, 1.0, 0.7917, 1.0, 0.7917, 1.0, 0.75, 1.0, 0.75, 1.0, 0.7917, 1.0, 0.7917, 1.0, 0.75, 1.0, 0.04167, 1.0, 0.08333, 1.0, 0.08333, 1.0, 0.04167, 1.0, 0.04167, 1.0, 0.08333, 1.0, 0.08333, 1.0, 0.04167, 1.0, 0.04167, 1.0, 0.08333, 1.0, 0.08333, 1.0, 0.04167, 1.0, 0.04167, 1.0, 0.08333, 1.0, 0.08333, 1.0, 0.04167, 1.0, 0.04167, 1.0, 0.08333, 1.0, 0.08333, 1.0, 0.04167, 1.0, 0.25, 1.0, 0.2917, 1.0, 0.2917, 1.0, 0.25, 1.0, 0.25, 1.0, 0.2917, 1.0, 0.2917, 1.0, 0.25, 1.0, 0.25, 1.0, 0.2917, 1.0, 0.2917, 1.0, 0.25, 1.0, 0.25, 1.0, 0.2917, 1.0, 0.2917, 1.0, 0.25, 1.0, 0.25, 1.0, 0.2917, 1.0, 0.2917, 1.0, 0.25, 1.0, 0.4583, 1.0, 0.5, 1.0, 0.5, 1.0, 0.4583, 1.0, 0.4583, 1.0, 0.5, 1.0, 0.5, 1.0, 0.4583, 1.0, 0.4583, 1.0, 0.5, 1.0, 0.5, 1.0, 0.4583, 1.0, 0.4583, 1.0, 0.5, 1.0, 0.5, 1.0, 0.4583, 1.0, 0.4583, 1.0, 0.5, 1.0, 0.5, 1.0, 0.4583, 1.0, 0.9583, 1.0, 1.0, 1.0, 1.0, 1.0, 0.9583, 1.0, 0.9583, 1.0, 1.0, 1.0, 1.0, 1.0, 0.9583, 1.0, 0.9583, 1.0, 1.0, 1.0, 1.0, 1.0, 0.9583, 1.0, 0.9583, 1.0, 1.0, 1.0, 1.0, 1.0, 0.9583, 1.0, 0.9583, 1.0, 1.0, 1.0, 1.0, 1.0, 0.9583, 1.0, 0.6667, 1.0, 0.7083, 1.0, 0.7083, 1.0, 0.6667, 1.0, 0.6667, 1.0, 0.7083, 1.0, 0.7083, 1.0, 0.6667, 1.0, 0.6667, 1.0, 0.7083, 1.0, 0.7083, 1.0, 0.6667, 1.0, 0.6667, 1.0, 0.7083, 1.0, 0.7083, 1.0, 0.6667, 1.0, 0.6667, 1.0, 0.7083, 1.0, 0.7083, 1.0, 0.6667, 1.0, 0.875, 1.0, 0.9167, 1.0, 0.9167, 1.0, 0.875, 1.0, 0.875, 1.0, 0.9167, 1.0, 0.9167, 1.0, 0.875, 1.0, 0.875, 1.0, 0.9167, 1.0, 0.9167, 1.0, 0.875, 1.0, 0.875, 1.0, 0.9167, 1.0, 0.9167, 1.0, 0.875, 1.0, 0.875, 1.0, 0.9167, 1.0, 0.9167, 1.0, 0.875, 1.0, 0.125, 1.0, 0.1743, 1.0, 0.0764, 1.0, 0.125, 1.0, 0.1667, 1.0, 0.1669, 1.0, 0.2083, 1.0, 0.2576, 1.0, 0.1597, 1.0, 0.243, 1.0, 0.2917, 1.0, 0.341, 1.0, 0.2917, 1.0, 0.3333, 1.0, 0.3335, 1.0, 0.7083, 1.0, 0.75, 1.0, 0.7502, 1.0, 0.4583, 1.0, 0.5076, 1.0, 0.4097, 1.0, 0.2083, 1.0, 0.25, 1.0, 0.2502, 1.0, 0.625, 1.0, 0.6743, 1.0, 0.5763, 1.0, 0.1669, 1.0, 0.1667, 1.0, 0.2083, 1.0, 0.5835, 1.0, 0.5833, 1.0, 0.625, 1.0, 0.08358, 1.0, 0.08333, 1.0, 0.125, 1.0, 0.6667, 1.0, 0.7083, 1.0, 0.6669, 1.0, 0.7917, 1.0, 0.8333, 1.0, 0.8335, 1.0, 0.3333, 1.0, 0.375, 1.0, 0.3335, 1.0, 0.8335, 1.0, 0.8333, 1.0, 0.875, 1.0, 0.375, 1.0, 0.4167, 1.0, 0.4169, 1.0, 0.5417, 1.0, 0.591, 1.0, 0.493, 1.0, 0.5417, 1.0, 0.5833, 1.0, 0.5835, 1.0, 0.4583, 1.0, 0.5, 1.0, 0.5, 1.0, 0.4583, 1.0, 0.25, 1.0, 0.2917, 1.0, 0.2917, 1.0, 0.25, 1.0, 0.04167, 1.0, 0.08333, 1.0, 0.08333, 1.0, 0.04167, 1.0, 0.75, 1.0, 0.7917, 1.0, 0.7917, 1.0, 0.75, 1.0, 0.5417, 1.0, 0.5833, 1.0, 0.5833, 1.0, 0.5417, 1.0, 0.3333, 1.0, 0.375, 1.0, 0.375, 1.0, 0.3333, 1.0, 0.125, 1.0, 0.1667, 1.0, 0.1667, 1.0, 0.125, 1.0, 0.8333, 1.0, 0.875, 1.0, 0.875, 1.0, 0.8333, 1.0, 0.625, 1.0, 0.6667, 1.0, 0.6667, 1.0, 0.625, 1.0, 0.4167, 1.0, 0.4583, 1.0, 0.4583, 1.0, 0.4167, 1.0, 0.2083, 1.0, 0.25, 1.0, 0.25, 1.0, 0.2083, 1.0, -1.863e-07, 1.0, 0.04167, 1.0, 0.04167, 1.0, -1.863e-07, 1.0, 0.9167, 1.0, 0.9583, 1.0, 0.9583, 1.0, 0.9167, 1.0, 0.7083, 1.0, 0.75, 1.0, 0.75, 1.0, 0.7083, 1.0, 0.5, 1.0, 0.5417, 1.0, 0.5417, 1.0, 0.5, 1.0, 0.2917, 1.0, 0.3333, 1.0, 0.3333, 1.0, 0.2917, 1.0, 0.08333, 1.0, 0.125, 1.0, 0.125, 1.0, 0.08333, 1.0, 0.7917, 1.0, 0.8333, 1.0, 0.8333, 1.0, 0.7917, 1.0, 0.5833, 1.0, 0.625, 1.0, 0.625, 1.0, 0.5833, 1.0, 0.375, 1.0, 0.4167, 1.0, 0.4167, 1.0, 0.375, 1.0, 0.1667, 1.0, 0.2083, 1.0, 0.2083, 1.0, 0.1667, 1.0, 0.6667, 1.0, 0.7083, 1.0, 0.7083, 1.0, 0.6667, 1.0, 0.875, 1.0, 0.9167, 1.0, 0.9167, 1.0, 0.875, 1.0, 0.625, 1.0, 0.6667, 1.0, 0.6669, 1.0, -0.006981, 1.0, 0.09099, 1.0, 0.08158, 1.0, 0.002091, 1.0, 0.002091, 1.0, 0.08158, 1.0, 0.06353, 1.0, 0.0199, 1.0, 0.2213, 0.4823, 0.1585, 0.4655, 0.25, 0.4088, 0.0764, 1.0, 0.1743, 1.0, 0.1649, 1.0, 0.08545, 1.0, 0.08545, 1.0, 0.1649, 1.0, 0.1469, 1.0, 0.1032, 1.0, 0.109, 0.4369, 0.06304, 0.3909, 0.1706, 0.3875, 0.1597, 1.0, 0.2576, 1.0, 0.2482, 1.0, 0.1688, 1.0, 0.1688, 1.0, 0.2482, 1.0, 0.2302, 1.0, 0.1866, 1.0, 0.03448, 0.3413, 0.01764, 0.2785, 0.1125, 0.3294, 0.243, 1.0, 0.341, 1.0, 0.3316, 1.0, 0.2521, 1.0, 0.2521, 1.0, 0.3316, 1.0, 0.3135, 1.0, 0.2699, 1.0, 0.01768, 0.2213, 0.03451, 0.1585, 0.09119, 0.25, 0.3263, 1.0, 0.4243, 1.0, 0.4149, 1.0, 0.3354, 1.0, 0.3354, 1.0, 0.4149, 1.0, 0.3969, 1.0, 0.3532, 1.0, 0.06313, 0.109, 0.1091, 0.06304, 0.1125, 0.1706, 0.4097, 1.0, 0.5076, 1.0, 0.4982, 1.0, 0.4188, 1.0, 0.133, 0.04135, 0.2475, 0.01068, 0.2122, 0.05881, 0.1494, 0.07563, 0.1494, 0.07563, 0.2122, 0.05881, 0.1706, 0.1125, 0.493, 1.0, 0.591, 1.0, 0.5816, 1.0, 0.5021, 1.0, 0.5021, 1.0, 0.5816, 1.0, 0.5635, 1.0, 0.5199, 1.0, 0.2787, 0.01768, 0.3415, 0.03451, 0.25, 0.09119, 0.5763, 1.0, 0.6743, 1.0, 0.6649, 1.0, 0.5854, 1.0, 0.5854, 1.0, 0.6649, 1.0, 0.6469, 1.0, 0.6032, 1.0, 0.391, 0.06313, 0.437, 0.1091, 0.3294, 0.1125, 0.6597, 1.0, 0.7576, 1.0, 0.7482, 1.0, 0.6688, 1.0, 0.6688, 1.0, 0.7482, 1.0, 0.7302, 1.0, 0.6866, 1.0, 0.4655, 0.1587, 0.4824, 0.2215, 0.3875, 0.1706, 0.743, 1.0, 0.841, 1.0, 0.8316, 1.0, 0.7521, 1.0, 0.7521, 1.0, 0.8316, 1.0, 0.8135, 1.0, 0.7699, 1.0, 0.4823, 0.2787, 0.4655, 0.3415, 0.4088, 0.25, 0.8263, 1.0, 0.9242, 1.0, 0.9149, 1.0, 0.8354, 1.0, 0.8354, 1.0, 0.9149, 1.0, 0.8968, 1.0, 0.8532, 1.0, 0.4369, 0.391, 0.3909, 0.437, 0.3875, 0.3294, 0.9097, 1.0, 1.008, 1.0, 0.9982, 1.0, 0.9187, 1.0, 0.9187, 1.0, 0.9982, 1.0, 0.9802, 1.0, 0.9366, 1.0, 0.3414, 0.4655, 0.2785, 0.4824, 0.3294, 0.3875, 0.04167, 0.5, 0.04167, 0.6, -1.863e-07, 0.6, -1.863e-07, 0.5, 0.04167, 0.6, 0.04167, 0.7, -1.863e-07, 0.7, -1.863e-07, 0.6, 0.04167, 0.7, 0.04167, 0.8, -1.863e-07, 0.8, -1.863e-07, 0.7, 0.04167, 0.8, 0.04167, 0.9, -1.863e-07, 0.9, -1.863e-07, 0.8, 0.08333, 0.5, 0.08333, 0.6, 0.04167, 0.6, 0.04167, 0.5, 0.08333, 0.6, 0.08333, 0.7, 0.04167, 0.7, 0.04167, 0.6, 0.08333, 0.7, 0.08333, 0.8, 0.04167, 0.8, 0.04167, 0.7, 0.08333, 0.8, 0.08333, 0.9, 0.04167, 0.9, 0.04167, 0.8, 0.125, 0.5, 0.125, 0.6, 0.08333, 0.6, 0.08333, 0.5, 0.125, 0.6, 0.125, 0.7, 0.08333, 0.7, 0.08333, 0.6, 0.125, 0.7, 0.125, 0.8, 0.08333, 0.8, 0.08333, 0.7, 0.125, 0.8, 0.125, 0.9, 0.08333, 0.9, 0.08333, 0.8, 0.1667, 0.5, 0.1667, 0.6, 0.125, 0.6, 0.125, 0.5, 0.1667, 0.6, 0.1667, 0.7, 0.125, 0.7, 0.125, 0.6, 0.1667, 0.7, 0.1667, 0.8, 0.125, 0.8, 0.125, 0.7, 0.1667, 0.8, 0.1667, 0.9, 0.125, 0.9, 0.125, 0.8, 0.2083, 0.5, 0.2083, 0.6, 0.1667, 0.6, 0.1667, 0.5, 0.2083, 0.6, 0.2083, 0.7, 0.1667, 0.7, 0.1667, 0.6, 0.2083, 0.7, 0.2083, 0.8, 0.1667, 0.8, 0.1667, 0.7, 0.2083, 0.8, 0.2083, 0.9, 0.1667, 0.9, 0.1667, 0.8, 0.25, 0.5, 0.25, 0.6, 0.2083, 0.6, 0.2083, 0.5, 0.25, 0.6, 0.25, 0.7, 0.2083, 0.7, 0.2083, 0.6, 0.25, 0.7, 0.25, 0.8, 0.2083, 0.8, 0.2083, 0.7, 0.25, 0.8, 0.25, 0.9, 0.2083, 0.9, 0.2083, 0.8, 0.2917, 0.5, 0.2917, 0.6, 0.25, 0.6, 0.25, 0.5, 0.2917, 0.6, 0.2917, 0.7, 0.25, 0.7, 0.25, 0.6, 0.2917, 0.7, 0.2917, 0.8, 0.25, 0.8, 0.25, 0.7, 0.2917, 0.8, 0.2917, 0.9, 0.25, 0.9, 0.25, 0.8, 0.3333, 0.5, 0.3333, 0.6, 0.2917, 0.6, 0.2917, 0.5, 0.3333, 0.6, 0.3333, 0.7, 0.2917, 0.7, 0.2917, 0.6, 0.3333, 0.7, 0.3333, 0.8, 0.2917, 0.8, 0.2917, 0.7, 0.3333, 0.8, 0.3333, 0.9, 0.2917, 0.9, 0.2917, 0.8, 0.375, 0.5, 0.375, 0.6, 0.3333, 0.6, 0.3333, 0.5, 0.375, 0.6, 0.375, 0.7, 0.3333, 0.7, 0.3333, 0.6, 0.375, 0.7, 0.375, 0.8, 0.3333, 0.8, 0.3333, 0.7, 0.375, 0.8, 0.375, 0.9, 0.3333, 0.9, 0.3333, 0.8, 0.4167, 0.5, 0.4167, 0.6, 0.375, 0.6, 0.375, 0.5, 0.4167, 0.6, 0.4167, 0.7, 0.375, 0.7, 0.375, 0.6, 0.4167, 0.7, 0.4167, 0.8, 0.375, 0.8, 0.375, 0.7, 0.4167, 0.8, 0.4167, 0.9, 0.375, 0.9, 0.375, 0.8, 0.4583, 0.5, 0.4583, 0.6, 0.4167, 0.6, 0.4167, 0.5, 0.4583, 0.6, 0.4583, 0.7, 0.4167, 0.7, 0.4167, 0.6, 0.4583, 0.7, 0.4583, 0.8, 0.4167, 0.8, 0.4167, 0.7, 0.4583, 0.8, 0.4583, 0.9, 0.4167, 0.9, 0.4167, 0.8, 0.5, 0.5, 0.5, 0.6, 0.4583, 0.6, 0.4583, 0.5, 0.5, 0.6, 0.5, 0.7, 0.4583, 0.7, 0.4583, 0.6, 0.5, 0.7, 0.5, 0.8, 0.4583, 0.8, 0.4583, 0.7, 0.5, 0.8, 0.5, 0.9, 0.4583, 0.9, 0.4583, 0.8, 0.5417, 0.5, 0.5417, 0.6, 0.5, 0.6, 0.5, 0.5, 0.5417, 0.6, 0.5417, 0.7, 0.5, 0.7, 0.5, 0.6, 0.5417, 0.7, 0.5417, 0.8, 0.5, 0.8, 0.5, 0.7, 0.5417, 0.8, 0.5417, 0.9, 0.5, 0.9, 0.5, 0.8, 0.5833, 0.5, 0.5833, 0.6, 0.5417, 0.6, 0.5417, 0.5, 0.5833, 0.6, 0.5833, 0.7, 0.5417, 0.7, 0.5417, 0.6, 0.5833, 0.7, 0.5833, 0.8, 0.5417, 0.8, 0.5417, 0.7, 0.5833, 0.8, 0.5833, 0.9, 0.5417, 0.9, 0.5417, 0.8, 0.625, 0.5, 0.625, 0.6, 0.5833, 0.6, 0.5833, 0.5, 0.625, 0.6, 0.625, 0.7, 0.5833, 0.7, 0.5833, 0.6, 0.625, 0.7, 0.625, 0.8, 0.5833, 0.8, 0.5833, 0.7, 0.625, 0.8, 0.625, 0.9, 0.5833, 0.9, 0.5833, 0.8, 0.6667, 0.5, 0.6667, 0.6, 0.625, 0.6, 0.625, 0.5, 0.6667, 0.6, 0.6667, 0.7, 0.625, 0.7, 0.625, 0.6, 0.6667, 0.7, 0.6667, 0.8, 0.625, 0.8, 0.625, 0.7, 0.6667, 0.8, 0.6667, 0.9, 0.625, 0.9, 0.625, 0.8, 0.7083, 0.5, 0.7083, 0.6, 0.6667, 0.6, 0.6667, 0.5, 0.7083, 0.6, 0.7083, 0.7, 0.6667, 0.7, 0.6667, 0.6, 0.7083, 0.7, 0.7083, 0.8, 0.6667, 0.8, 0.6667, 0.7, 0.7083, 0.8, 0.7083, 0.9, 0.6667, 0.9, 0.6667, 0.8, 0.75, 0.5, 0.75, 0.6, 0.7083, 0.6, 0.7083, 0.5, 0.75, 0.6, 0.75, 0.7, 0.7083, 0.7, 0.7083, 0.6, 0.75, 0.7, 0.75, 0.8, 0.7083, 0.8, 0.7083, 0.7, 0.75, 0.8, 0.75, 0.9, 0.7083, 0.9, 0.7083, 0.8, 0.7917, 0.5, 0.7917, 0.6, 0.75, 0.6, 0.75, 0.5, 0.7917, 0.6, 0.7917, 0.7, 0.75, 0.7, 0.75, 0.6, 0.7917, 0.7, 0.7917, 0.8, 0.75, 0.8, 0.75, 0.7, 0.7917, 0.8, 0.7917, 0.9, 0.75, 0.9, 0.75, 0.8, 0.8333, 0.5, 0.8333, 0.6, 0.7917, 0.6, 0.7917, 0.5, 0.8333, 0.6, 0.8333, 0.7, 0.7917, 0.7, 0.7917, 0.6, 0.8333, 0.7, 0.8333, 0.8, 0.7917, 0.8, 0.7917, 0.7, 0.8333, 0.8, 0.8333, 0.9, 0.7917, 0.9, 0.7917, 0.8, 0.875, 0.5, 0.875, 0.6, 0.8333, 0.6, 0.8333, 0.5, 0.875, 0.6, 0.875, 0.7, 0.8333, 0.7, 0.8333, 0.6, 0.875, 0.7, 0.875, 0.8, 0.8333, 0.8, 0.8333, 0.7, 0.875, 0.8, 0.875, 0.9, 0.8333, 0.9, 0.8333, 0.8, 0.9167, 0.5, 0.9167, 0.6, 0.875, 0.6, 0.875, 0.5, 0.9167, 0.6, 0.9167, 0.7, 0.875, 0.7, 0.875, 0.6, 0.9167, 0.7, 0.9167, 0.8, 0.875, 0.8, 0.875, 0.7, 0.9167, 0.8, 0.9167, 0.9, 0.875, 0.9, 0.875, 0.8, 0.9583, 0.5, 0.9583, 0.6, 0.9167, 0.6, 0.9167, 0.5, 0.9583, 0.6, 0.9583, 0.7, 0.9167, 0.7, 0.9167, 0.6, 0.9583, 0.7, 0.9583, 0.8, 0.9167, 0.8, 0.9167, 0.7, 0.9583, 0.8, 0.9583, 0.9, 0.9167, 0.9, 0.9167, 0.8, 1.0, 0.5, 1.0, 0.6, 0.9583, 0.6, 0.9583, 0.5, 1.0, 0.6, 1.0, 0.7, 0.9583, 0.7, 0.9583, 0.6, 1.0, 0.7, 1.0, 0.8, 0.9583, 0.8, 0.9583, 0.7, 1.0, 0.8, 1.0, 0.9, 0.9583, 0.9, 0.9583, 0.8, 0.2083, 0.5, 0.1667, 0.5, 0.1667, 0.5, 0.2083, 0.5, 0.6667, 0.5, 0.625, 0.5, 0.625, 0.5, 0.6667, 0.5, 0.4167, 0.5, 0.375, 0.5, 0.375, 0.5, 0.4167, 0.5, 0.2917, 0.5, 0.25, 0.5, 0.25, 0.5, 0.2917, 0.5, 0.9583, 0.5, 0.9167, 0.5, 0.9167, 0.5, 0.9583, 0.5, 0.75, 0.5, 0.7083, 0.5, 0.7083, 0.5, 0.75, 0.5, 0.5417, 0.5, 0.5, 0.5, 0.5, 0.5, 0.5417, 0.5, 0.375, 0.5, 0.3333, 0.5, 0.3333, 0.5, 0.375, 0.5, 0.1667, 0.5, 0.125, 0.5, 0.125, 0.5, 0.1667, 0.5, 0.5, 0.5, 0.4583, 0.5, 0.4583, 0.5, 0.5, 0.5, 0.8333, 0.5, 0.7917, 0.5, 0.7917, 0.5, 0.8333, 0.5, 0.625, 0.5, 0.5833, 0.5, 0.5833, 0.5, 0.625, 0.5, 0.25, 0.5, 0.2083, 0.5, 0.2083, 0.5, 0.25, 0.5, 0.9167, 0.5, 0.875, 0.5, 0.875, 0.5, 0.9167, 0.5, 0.125, 0.5, 0.08333, 0.5, 0.08333, 0.5, 0.125, 0.5, 0.7083, 0.5, 0.6667, 0.5, 0.6667, 0.5, 0.7083, 0.5, 0.3333, 0.5, 0.2917, 0.5, 0.2917, 0.5, 0.3333, 0.5, 0.08333, 0.5, 0.04167, 0.5, 0.04167, 0.5, 0.08333, 0.5, 0.4583, 0.5, 0.4167, 0.5, 0.4167, 0.5, 0.4583, 0.5, 0.7917, 0.5, 0.75, 0.5, 0.75, 0.5, 0.7917, 0.5, 0.5833, 0.5, 0.5417, 0.5, 0.5417, 0.5, 0.5833, 0.5, 0.04167, 0.5, -1.863e-07, 0.5, -1.863e-07, 0.5, 0.04167, 0.5, 1.0, 0.5, 0.9583, 0.5, 0.9583, 0.5, 1.0, 0.5, 0.2083, 0.5, 0.1667, 0.5, 0.1667, 0.5, 0.2083, 0.5, 0.25, 0.5, 0.2083, 0.5, 0.2083, 0.5, 0.25, 0.5, 0.5, 0.5, 0.4583, 0.5, 0.4583, 0.5, 0.5, 0.5, 0.7917, 0.5, 0.75, 0.5, 0.75, 0.5, 0.7917, 0.5, 0.08333, 0.5, 0.04167, 0.5, -1.863e-07, 0.5, -1.863e-07, 0.5, 0.08333, 0.5, 0.4583, 0.5, 0.4167, 0.5, 0.4167, 0.5, 0.4583, 0.5, 0.75, 0.5, 0.7083, 0.5, 0.7083, 0.5, 0.75, 0.5, 0.4167, 0.5, 0.375, 0.5, 0.375, 0.5, 0.4167, 0.5, 0.7083, 0.5, 0.6667, 0.5, 0.6667, 0.5, 0.7083, 0.5, 0.125, 0.5, 0.08333, 0.5, 0.08333, 0.5, 0.1667, 0.5, 0.1667, 0.5, 0.375, 0.5, 0.3333, 0.5, 0.3333, 0.5, 0.375, 0.5, 0.6667, 0.5, 0.625, 0.5, 0.625, 0.5, 0.6667, 0.5, 0.1667, 0.5, 0.1667, 0.5, 0.1667, 0.5, 0.1667, 0.5, 0.3333, 0.5, 0.2917, 0.5, 0.2917, 0.5, 0.3333, 0.5, 0.625, 0.5, 0.5833, 0.5, 0.5833, 0.5, 0.625, 0.5, 0.2917, 0.5, 0.25, 0.5, 0.25, 0.5, 0.2917, 0.5, 0.5833, 0.5, 0.5417, 0.5, 0.5417, 0.5, 0.5833, 0.5, 0.25, 0.5, 0.2083, 0.5, 0.2083, 0.5, 0.25, 0.5, 0.5417, 0.5, 0.5, 0.5, 0.5, 0.5, 0.5417, 0.5, 0.8333, 0.5, 0.7917, 0.5, 0.7917, 0.5, 0.8333, 0.5, 0.5417, 0.5, 0.5, 0.5, 0.5, 0.5, 0.5417, 0.5, 0.8333, 0.5, 0.7917, 0.5, 0.7917, 0.5, 0.8333, 0.5, 0.2083, 0.5, 0.1667, 0.5, 0.1667, 0.5, 0.2083, 0.5, 0.5, 0.5, 0.4583, 0.5, 0.4583, 0.5, 0.5, 0.5, 0.7917, 0.5, 0.75, 0.5, 0.75, 0.5, 0.7917, 0.5, 0.4583, 0.5, 0.4167, 0.5, 0.4167, 0.5, 0.4583, 0.5, 0.75, 0.5, 0.7083, 0.5, 0.7083, 0.5, 0.75, 0.5, 0.8333, 0.5, 0.8333, 0.5, 0.8333, 0.5, 0.8333, 0.5, 0.4167, 0.5, 0.375, 0.5, 0.375, 0.5, 0.4167, 0.5, 0.7083, 0.5, 0.6667, 0.5, 0.6667, 0.5, 0.7083, 0.5, 0.1667, 0.5, 0.08333, 0.5, 0.08333, 0.5, 0.1667, 0.5, 0.8333, 0.5, 0.8333, 0.5, 0.8333, 0.5, 0.8333, 0.5, 0.375, 0.5, 0.3333, 0.5, 0.3333, 0.5, 0.375, 0.5, 0.6667, 0.5, 0.625, 0.5, 0.625, 0.5, 0.6667, 0.5, 0.1667, 0.5, 0.1667, 0.5, 0.1667, 0.5, 0.1667, 0.5, 0.3333, 0.5, 0.2917, 0.5, 0.2917, 0.5, 0.3333, 0.5, 0.625, 0.5, 0.5833, 0.5, 0.5833, 0.5, 0.625, 0.5, 0.2917, 0.5, 0.25, 0.5, 0.25, 0.5, 0.2917, 0.5, 0.5833, 0.5, 0.5417, 0.5, 0.5417, 0.5, 0.5833, 0.5, 0.08333, 0.5, -1.863e-07, 0.5, -1.863e-07, 0.5, 0.08333, 0.5, 1.0, 0.5, 0.9167, 0.5, 0.9167, 0.5, 1.0, 0.5, 0.9167, 0.5, 0.8333, 0.5, 0.8333, 0.5, 0.9167, 0.5, 0.6321, 0.4342, 0.75, 0.37, 0.5628, 0.37, 0.5653, 0.3835, 0.75, 0.37, 0.9372, 0.37, 0.9398, 0.37, 0.1667, 0.5, 0.08333, 0.5, 0.08333, 0.5, 0.1667, 0.5, 0.9167, 0.5, 0.875, 0.5, 0.8333, 0.5, 0.8333, 0.5, 0.9167, 0.5, 0.08333, 0.5, -1.863e-07, 0.5, -1.863e-07, 0.5, 0.08333, 0.5, 0.1667, 0.5, 0.125, 0.5, 0.1667, 0.5, 1.0, 0.5, 0.9167, 0.5, 0.9167, 0.5, 1.0, 0.5, 0.9167, 0.5, 0.8333, 0.5, 0.8333, 0.5, 0.9167, 0.5, 0.1667, 0.5, 0.1667, 0.5, 0.1667, 0.5, 0.1667, 0.5, 0.1667, 0.5, 0.1667, 0.5, 0.1667, 0.5, 0.1667, 0.5, 0.8333, 0.5, 0.8333, 0.5, 0.8333, 0.5, 0.8333, 0.5, 0.8333, 0.5, 0.8333, 0.5, 0.8333, 0.5, 0.8333, 0.5, 1.0, 0.5, 0.9583, 0.5, 0.9167, 0.5, 0.9167, 0.5, 1.0, 0.5, 0.75, 0.37, 0.9398, 0.37, 0.9643, 0.3074, 0.875, 0.5, 0.8333, 0.5, 0.8333, 0.5, 0.9372, 0.37, 0.9347, 0.3835, 0.9578, 0.37, 0.9578, 0.37, 0.9643, 0.3074, 0.9398, 0.37, 0.9578, 0.37, 0.9818, 0.3121, 0.9718, 0.25, 0.9643, 0.3074, 0.9818, 0.3121, 0.99, 0.25, 0.9643, 0.1926, 0.9718, 0.25, 0.99, 0.25, 0.9818, 0.1879, 0.9421, 0.1391, 0.9643, 0.1926, 0.9818, 0.1879, 0.9578, 0.13, 0.9069, 0.09313, 0.9421, 0.1391, 0.9578, 0.13, 0.9197, 0.08029, 0.8609, 0.05788, 0.9069, 0.09313, 0.9197, 0.08029, 0.87, 0.04215, 0.8074, 0.03571, 0.8609, 0.05788, 0.87, 0.04215, 0.8121, 0.01818, 0.75, 0.02816, 0.8074, 0.03571, 0.8121, 0.01818, 0.75, 0.01, 0.6926, 0.03571, 0.75, 0.02816, 0.75, 0.01, 0.6879, 0.01818, 0.6391, 0.05788, 0.6926, 0.03571, 0.6879, 0.01818, 0.63, 0.04215, 0.5931, 0.09313, 0.6391, 0.05788, 0.63, 0.04215, 0.5803, 0.08029, 0.5579, 0.1391, 0.5931, 0.09313, 0.5803, 0.08029, 0.5422, 0.13, 0.5357, 0.1926, 0.5579, 0.1391, 0.5422, 0.13, 0.5182, 0.1879, 0.5282, 0.25, 0.5357, 0.1926, 0.5182, 0.1879, 0.51, 0.25, 0.5357, 0.3074, 0.5282, 0.25, 0.51, 0.25, 0.5182, 0.3121, 0.5602, 0.37, 0.5357, 0.3074, 0.5182, 0.3121, 0.5422, 0.37, 0.5653, 0.3835, 0.5628, 0.37, 0.5422, 0.37, 0.5422, 0.37, 0.5628, 0.37, 0.5602, 0.37, 0.5422, 0.37, 0.5422, 0.37, 0.8679, 0.4342, 0.75, 0.4646, 0.75, 0.49, 0.87, 0.4578, 0.9347, 0.3835, 0.8679, 0.4342, 0.87, 0.4578, 0.9578, 0.37, 0.6321, 0.4342, 0.5653, 0.3835, 0.5422, 0.37, 0.63, 0.4578, 0.9398, 0.37, 0.9372, 0.37, 0.9578, 0.37, 0.9578, 0.37, 0.75, 0.4646, 0.6321, 0.4342, 0.63, 0.4578, 0.75, 0.49, 0.8679, 0.4342, 0.9347, 0.3835, 0.9372, 0.37, 0.75, 0.37, 0.75, 0.4646, 0.8679, 0.4342, 0.75, 0.37, 0.6321, 0.4342, 0.75, 0.37, 0.9398, 0.37, 0.75, 0.37, 0.5628, 0.37, 0.75, 0.37, 0.5602, 0.37, 0.5602, 0.37, 0.75, 0.37, 0.75, 0.37, 0.75, 0.37, 0.75, 0.02816, 0.6926, 0.03571, 0.5602, 0.37, 0.75, 0.37, 0.5357, 0.3074, 0.5357, 0.3074, 0.75, 0.37, 0.5282, 0.25, 0.75, 0.37, 0.5579, 0.1391, 0.5357, 0.1926, 0.5282, 0.25, 0.75, 0.37, 0.5357, 0.1926, 0.5579, 0.1391, 0.75, 0.37, 0.5931, 0.09313, 0.5931, 0.09313, 0.75, 0.37, 0.6391, 0.05788, 0.6391, 0.05788, 0.75, 0.37, 0.6926, 0.03571, 0.75, 0.02816, 0.75, 0.37, 0.8074, 0.03571, 0.8074, 0.03571, 0.75, 0.37, 0.8609, 0.05788, 0.8609, 0.05788, 0.75, 0.37, 0.9069, 0.09313, 0.9069, 0.09313, 0.75, 0.37, 0.9421, 0.1391, 0.9421, 0.1391, 0.75, 0.37, 0.9643, 0.1926, 0.9643, 0.1926, 0.75, 0.37, 0.9718, 0.25, 0.9718, 0.25, 0.75, 0.37, 0.9643, 0.3074])
me_cylinder_003.update()
me_cube_001 = bpy.data.meshes.new('Cube.001')
me_cube_001.from_pydata([(-0.9852, -0.1935, -10.68), (-0.9852, 0.1935, -10.68), (-0.9852, -1.489e-08, -11.05), (-0.9852, -0.1875, -10.86), (-0.9852, -0.07175, -11.04), (-0.9852, -0.1326, -11.0), (-0.9852, -0.1732, -10.93), (-0.9852, 0.1875, -10.86), (-0.9852, 0.1732, -10.93), (-0.9852, 0.1326, -11.0), (-0.9852, 0.07175, -11.04), (-1.516, -0.375, -10.67), (-1.516, 0.375, -10.67), (-1.434, -1.49e-08, -11.38), (-1.436, -0.05384, -11.37), (-1.44, -0.09948, -11.34), (-1.446, -0.13, -11.29), (-1.446, 0.13, -11.29), (-1.44, 0.09948, -11.34), (-1.436, 0.05384, -11.37), (-0.9852, 0.1935, -10.75), (-0.9852, -0.1935, -10.75), (-1.516, -0.375, -10.75), (-1.516, 0.375, -10.75), (-1.288, 0.1105, -11.22), (-1.137, 0.1215, -11.11), (-1.135, 0.06578, -11.15), (-1.286, 0.05981, -11.26), (-1.292, -0.1444, -11.17), (-1.139, -0.1588, -11.05), (-1.285, -1.49e-08, -11.27), (-1.135, -1.49e-08, -11.16), (-1.135, -0.06578, -11.15), (-1.286, -0.05981, -11.26), (-1.288, -0.1105, -11.22), (-1.137, -0.1215, -11.11), (-1.139, 0.1588, -11.05), (-1.292, 0.1444, -11.17), (-1.25, -0.2843, -10.67), (-1.25, -0.2843, -10.75), (-1.25, 0.2843, -10.67), (-1.25, 0.2843, -10.75), (-0.9852, 0.0, -10.86)], [], [(21, 20, 1, 0), (39, 21, 0, 38), (3, 42, 7, 20, 21), (40, 41, 23, 12), (42, 8, 7), (27, 19, 18, 24), (33, 14, 13, 30), (28, 16, 15, 34), (34, 15, 14, 33), (30, 13, 19, 27), (24, 18, 17, 37), (39, 28, 29), (29, 6, 3), (9, 25, 36, 8), (25, 24, 37, 36), (2, 31, 26, 10), (31, 30, 27, 26), (5, 35, 32, 4), (35, 34, 33, 32), (6, 29, 35, 5), (29, 28, 34, 35), (4, 32, 31, 2), (32, 33, 30, 31), (10, 26, 25, 9), (26, 27, 24, 25), (22, 39, 38, 11), (1, 20, 41, 40), (41, 36, 37), (23, 41, 37), (22, 16, 28), (39, 22, 28), (17, 23, 37), (42, 9, 8), (10, 9, 42), (2, 10, 42), (4, 2, 42), (5, 4, 42), (6, 5, 42), (3, 6, 42), (41, 20, 7), (21, 39, 3), (36, 41, 7), (8, 36, 7), (39, 29, 3)])
me_cube_001.polygons.foreach_set('use_smooth', [True] * 44)
_uv = me_cube_001.uv_layers.new(name='UVMap')
_uv.uv.foreach_set('vector', [0.5625, 1.0, 0.5625, 0.25, 0.625, 0.25, 0.625, 1.0, 0.5505, 1.0, 0.5625, 1.0, 0.625, 1.0, 0.625, 1.0, 0.5, 1.0, 0.5, 0.625, 0.5, 0.25, 0.5625, 0.25, 0.5625, 1.0, 0.625, 0.25, 0.5505, 0.25, 0.5386, 0.25, 0.625, 0.25, 0.5, 0.625, 0.4522, 0.25, 0.5, 0.25, 0.125, 0.5772, 0.125, 0.5772, 0.125, 0.5, 0.125, 0.5, 0.125, 0.6728, 0.125, 0.6728, 0.125, 0.625, 0.125, 0.625, 0.4522, 1.0, 0.4522, 1.0, 0.375, 1.0, 0.375, 1.0, 0.125, 0.75, 0.125, 0.75, 0.125, 0.6728, 0.125, 0.6728, 0.125, 0.625, 0.125, 0.625, 0.125, 0.5772, 0.125, 0.5772, 0.375, 0.25, 0.375, 0.25, 0.4522, 0.25, 0.4522, 0.25, 0.5505, 1.0, 0.4522, 1.0, 0.4522, 1.0, 0.4522, 1.0, 0.4522, 1.0, 0.5, 1.0, 0.375, 0.25, 0.375, 0.25, 0.4522, 0.25, 0.4522, 0.25, 0.375, 0.25, 0.375, 0.25, 0.4522, 0.25, 0.4522, 0.25, 0.125, 0.625, 0.125, 0.625, 0.125, 0.5772, 0.125, 0.5772, 0.125, 0.625, 0.125, 0.625, 0.125, 0.5772, 0.125, 0.5772, 0.125, 0.75, 0.125, 0.75, 0.125, 0.6728, 0.125, 0.6728, 0.125, 0.75, 0.125, 0.75, 0.125, 0.6728, 0.125, 0.6728, 0.4522, 1.0, 0.4522, 1.0, 0.375, 1.0, 0.375, 1.0, 0.4522, 1.0, 0.4522, 1.0, 0.375, 1.0, 0.375, 1.0, 0.125, 0.6728, 0.125, 0.6728, 0.125, 0.625, 0.125, 0.625, 0.125, 0.6728, 0.125, 0.6728, 0.125, 0.625, 0.125, 0.625, 0.125, 0.5772, 0.125, 0.5772, 0.125, 0.5, 0.125, 0.5, 0.125, 0.5772, 0.125, 0.5772, 0.125, 0.5, 0.125, 0.5, 0.5386, 1.0, 0.5505, 1.0, 0.625, 1.0, 0.625, 1.0, 0.625, 0.25, 0.5625, 0.25, 0.5505, 0.25, 0.625, 0.25, 0.5505, 0.25, 0.4522, 0.25, 0.4522, 0.25, 0.5386, 0.25, 0.5505, 0.25, 0.4522, 0.25, 0.5386, 1.0, 0.4522, 1.0, 0.4522, 1.0, 0.5505, 1.0, 0.5386, 1.0, 0.4522, 1.0, 0.4522, 0.25, 0.5386, 0.25, 0.4522, 0.25, 0.5, 0.625, 0.375, 0.25, 0.4522, 0.25, 0.125, 0.5772, 0.375, 0.25, 0.5, 0.625, 0.125, 0.625, 0.125, 0.5772, 0.5, 0.625, 0.125, 0.6728, 0.125, 0.625, 0.5, 0.625, 0.125, 0.75, 0.125, 0.6728, 0.5, 0.625, 0.4522, 1.0, 0.125, 0.75, 0.5, 0.625, 0.5, 1.0, 0.4522, 1.0, 0.5, 0.625, 0.5505, 0.25, 0.5625, 0.25, 0.5, 0.25, 0.5625, 1.0, 0.5505, 1.0, 0.5, 1.0, 0.4522, 0.25, 0.5505, 0.25, 0.5, 0.25, 0.4522, 0.25, 0.4522, 0.25, 0.5, 0.25, 0.5505, 1.0, 0.4522, 1.0, 0.5, 1.0])
me_cube_001.update()

# ---- objects
ob_empty = bpy.data.objects.new('Empty', None)
ob_cylinder_001 = bpy.data.objects.new('Cylinder.001', me_cylinder_002)
ob_empty_001 = bpy.data.objects.new('Empty.001', None)
ob_empty_002 = bpy.data.objects.new('Empty.002', None)
ob_cylinder_002 = bpy.data.objects.new('Cylinder.002', me_cylinder_003)
ob_axis = bpy.data.objects.new('axis', None)
ob_cube = bpy.data.objects.new('Cube', me_cube_001)

# ---- transforms, parenting, visibility, modifiers, constraints
ob_empty.location = (0.0, 0.0, -5.18)
ob_empty.rotation_euler = (1.571, -0.0, -0.0)
ob_empty.scale = (2.573, 2.573, 2.573)
ob_empty.empty_display_type = 'IMAGE'
ob_empty.empty_display_size = 5.0
ob_cylinder_001.location = (0.0, 0.0, 0.0)
_m = ob_cylinder_001.modifiers.new('Auto Smooth', 'NODES')
_m.node_group = ng_auto_smooth
_gi = [s.identifier for s in ng_auto_smooth.interface.items_tree if s.item_type == 'SOCKET' and s.in_out == 'INPUT']
_m[_gi[1]] = 1.047  # Angle
ob_empty_001.location = (0.0, 0.0, -4.604)
ob_empty_001.rotation_euler = (1.571, -0.0, -0.0)
ob_empty_001.scale = (2.345, 2.345, 2.345)
ob_empty_001.empty_display_type = 'IMAGE'
ob_empty_001.empty_display_size = 5.0
ob_empty_002.location = (0.0, 0.0, -10.75)
ob_empty_002.rotation_euler = (3.142, -0.0, -0.0)
ob_empty_002.scale = (0.8949, 0.8949, 0.8949)
ob_empty_002.empty_display_type = 'IMAGE'
ob_empty_002.empty_display_size = 5.0
ob_empty_002.use_empty_image_alpha = True
ob_empty_002.color = (1.0, 1.0, 1.0, 0.1192)
ob_cylinder_002.location = (0.0, 0.0, 0.0)
_m = ob_cylinder_002.modifiers.new('Array', 'ARRAY')
_m.count = 6
_m.use_relative_offset = False
_m.use_object_offset = True
_m.offset_object = ob_axis
_m = ob_cylinder_002.modifiers.new('Auto Smooth', 'NODES')
_m.node_group = ng_auto_smooth
_gi = [s.identifier for s in ng_auto_smooth.interface.items_tree if s.item_type == 'SOCKET' and s.in_out == 'INPUT']
_m[_gi[1]] = 1.047  # Angle
ob_axis.location = (0.0, 0.0, 0.0)
ob_axis.rotation_euler = (0.0, 0.0, 1.047)
ob_cube.location = (0.0, 0.0, 0.0)
_m = ob_cube.modifiers.new('Array', 'ARRAY')
_m.count = 6
_m.use_relative_offset = False
_m.use_object_offset = True
_m.offset_object = ob_axis
_m = ob_cube.modifiers.new('Solidify', 'SOLIDIFY')
_m.thickness = 0.025
_m.use_thickness_angle_clamp = True
_m = ob_cube.modifiers.new('Auto Smooth', 'NODES')
_m.node_group = ng_auto_smooth
_gi = [s.identifier for s in ng_auto_smooth.interface.items_tree if s.item_type == 'SOCKET' and s.in_out == 'INPUT']
_m[_gi[1]] = 0.5236  # Angle

# ---- collection membership
col_collection.objects.link(ob_empty)
col_collection.objects.link(ob_cylinder_001)
col_collection.objects.link(ob_empty_001)
col_collection.objects.link(ob_empty_002)
col_collection.objects.link(ob_cylinder_002)
col_collection.objects.link(ob_axis)
col_collection.objects.link(ob_cube)

# ---- scene / render settings (as saved in the file)
scene.frame_start = 1; scene.frame_end = 250; scene.frame_set(1)
scene.render.engine = 'BLENDER_EEVEE_NEXT'
scene.cycles.sampling_pattern = 'TABULATED_SOBOL'
scene.cycles.use_light_tree = False
scene.view_settings.view_transform = 'Filmic'
bpy.context.view_layer.update()

# ---- added for rendering (the .blend has no active camera and no usable light): camera, sun
cam_auto = bpy.data.cameras.new('AutoCamera')
cam_auto.lens = 50.0
cam_auto.sensor_width = 36.0
cam_auto.clip_end = 1000.0
ob_auto_camera = bpy.data.objects.new('AutoCamera', cam_auto)
scene.collection.objects.link(ob_auto_camera)
ob_auto_camera.location = (12.3291, -14.7949, 4.42464)
ob_auto_camera.rotation_euler = (1.09748, -7.21219e-08, 0.694738)
scene.camera = ob_auto_camera
light_auto_sun = bpy.data.lights.new('AutoSun', 'SUN')
light_auto_sun.energy = 3.0
light_auto_sun.angle = 0.0523599
ob_auto_sun = bpy.data.objects.new('AutoSun', light_auto_sun)
scene.collection.objects.link(ob_auto_sun)
ob_auto_sun.rotation_euler = (0.872665, 0.174533, 0.523599)
bpy.context.view_layer.update()

